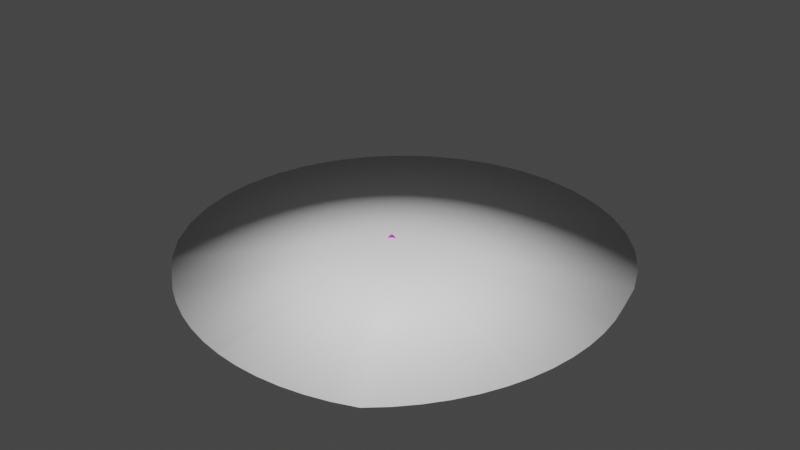 # Source: apronlamp.blend  (saved by Blender 3.0.42; exported with 4.5.12 LTS)
import bpy
from mathutils import Matrix  # noqa: F401  (used for matrix-valued properties, if any)

bpy.ops.wm.read_factory_settings(use_empty=True)
scene = bpy.context.scene
scene.name = 'Scene'

# ---- collections
col_collection = bpy.data.collections.new('Collection'); scene.collection.children.link(col_collection)

# ---- images (referenced by path relative to the original .blend; pixels are not part of the script)
import os
ASSET_DIR = os.environ.get("B2B_ASSET_DIR", "")  # directory of the original .blend (textures are referenced by path, not embedded)
HERE = os.path.dirname(os.path.abspath(__file__))  # packed textures are extracted next to this script under _unpacked/

def load_image(name, relpath, width, height, colorspace="sRGB"):
    """Load a texture the original file referenced (path relative to the .blend, or extracted next to this script)."""
    p = next((c for c in (os.path.join(HERE, relpath), os.path.join(ASSET_DIR, relpath)) if relpath and os.path.exists(c)), "")
    if p:
        img = bpy.data.images.load(p, check_existing=True)
        img.name = name
    else:  # same state as the original file: an image datablock whose file is absent (Cycles renders it pink)
        img = bpy.data.images.new(name, width, height)
        img.source = "FILE"
        img.filepath = "//" + (relpath or name)
    img.colorspace_settings.name = colorspace
    return img
img_loww_apronlamp_png = load_image('loww-apronlamp.png', 'loww-apronlamp.png', 1024, 1024, 'sRGB')

# ---- materials (node trees are filled in below, after node groups)
mat_cabinet = bpy.data.materials.new('Cabinet')
mat_cabinet.use_transparent_shadow = False
mat_cabinet.diffuse_color = (0.3417, 0.3417, 0.3417, 1.0)
mat_white = bpy.data.materials.new('white')
mat_white.use_transparent_shadow = False
mat_white.diffuse_color = (1.0, 1.0, 1.0, 1.0)
mat_white.roughness = 0.0
mat_white.specular_intensity = 0.2

# ---- material node trees
mat_cabinet.use_nodes = True; mat_cabinet.node_tree.nodes.clear()
_N = mat_cabinet.node_tree.nodes; _L = mat_cabinet.node_tree.links
n0 = _N.new('ShaderNodeBsdfPrincipled'); n0.name = 'Principled BSDF'; n0.location = (10, 300)
n0.distribution = 'GGX'
n0.subsurface_method = 'BURLEY'
n0.inputs[3].default_value = 1.45
n0.inputs[27].default_value = (0.0, 0.0, 0.0, 1.0)
n0.inputs[28].default_value = 1.0
n1 = _N.new('ShaderNodeOutputMaterial'); n1.name = 'Material Output'; n1.location = (300, 300)
n2 = _N.new('ShaderNodeTexImage'); n2.name = 'Image Texture'; n2.location = (-280, 276)
n2.image = img_loww_apronlamp_png
_L.new(n0.outputs[0], n1.inputs[0])
_L.new(n2.outputs[0], n0.inputs[0])
n1.is_active_output = True
mat_white.use_nodes = True; mat_white.node_tree.nodes.clear()
_N = mat_white.node_tree.nodes; _L = mat_white.node_tree.links
n0 = _N.new('ShaderNodeBsdfPrincipled'); n0.name = 'Principled BSDF'; n0.location = (10, 300)
n0.distribution = 'GGX'
n0.subsurface_method = 'BURLEY'
n0.inputs[0].default_value = (1.0, 1.0, 1.0, 1.0)
n0.inputs[3].default_value = 1.45
n0.inputs[13].default_value = 0.2
n0.inputs[27].default_value = (0.0, 0.0, 0.0, 1.0)
n0.inputs[28].default_value = 1.0
n1 = _N.new('ShaderNodeOutputMaterial'); n1.name = 'Material Output'; n1.location = (300, 300)
_L.new(n0.outputs[0], n1.inputs[0])
n1.is_active_output = True

# ---- world
world_world = bpy.data.worlds.new('World'); scene.world = world_world
world_world.use_nodes = True; world_world.node_tree.nodes.clear()
_N = world_world.node_tree.nodes; _L = world_world.node_tree.links
n0 = _N.new('ShaderNodeOutputWorld'); n0.name = 'World Output'; n0.location = (300, 300)
n1 = _N.new('ShaderNodeBackground'); n1.name = 'Background'; n1.location = (10, 300)
n1.inputs[0].default_value = (0.05088, 0.05088, 0.05088, 1.0)
_L.new(n1.outputs[0], n0.inputs[0])
n0.is_active_output = True
world_world.color = (0.05088, 0.05088, 0.05088)
world_world.use_sun_shadow = False
world_world.sun_shadow_jitter_overblur = 0.0

# ---- meshes
me_floodlight_mesh = bpy.data.meshes.new('floodlight.mesh')
me_floodlight_mesh.from_pydata([(0.7869, 21.48, -1.08), (0.8569, 21.45, -0.2202), (0.3921, 21.45, -0.6152), (1.252, 21.48, -0.6847), (-0.003117, 21.48, -1.401), (-0.3258, 21.45, -0.6017), (-0.5644, 21.48, -1.163), (0.2355, 21.45, -0.8404), (-0.9797, 21.48, -0.8613), (-0.9402, 21.45, 0.000142), (-1.391, 21.48, -0.4106), (-0.5293, 21.45, -0.4506), (-0.7456, 21.45, 0.1506), (-1.055, 21.48, 0.9554), (-1.303, 21.48, 0.398), (-0.498, 21.45, 0.7081), (-1.153, 1.933, 1.301), (-1.321, 1.933, 1.415), (-1.205, 1.933, 1.588), (-1.036, 1.933, 1.474), (-1.153, 2.172, 1.301), (-1.321, 2.172, 1.415), (-1.205, 2.172, 1.588), (-1.036, 2.172, 1.474)], [], [(0, 1, 2), (1, 0, 3), (4, 5, 6), (5, 4, 7), (8, 9, 10), (9, 8, 11), (12, 13, 14), (13, 12, 15), (18, 19, 23, 22), (16, 17, 21, 20), (19, 16, 20, 23), (17, 18, 22, 21)])
me_floodlight_mesh.polygons.foreach_set('use_smooth', [1, 1, 1, 1, 1, 1, 1, 1, 0, 0, 0, 0])
_uv = me_floodlight_mesh.uv_layers.new(name='UVMap')
_uv.uv.foreach_set('vector', [0.1514, 0.5692, 0.1319, 0.5364, 0.1252, 0.5626, 0.1319, 0.5364, 0.1514, 0.5692, 0.1581, 0.543, 0.1311, 0.601, 0.09903, 0.5805, 0.1048, 0.6068, 0.09903, 0.5805, 0.1311, 0.601, 0.1253, 0.5747, 0.08218, 0.6066, 0.06152, 0.5746, 0.05587, 0.601, 0.06152, 0.5746, 0.08218, 0.6066, 0.08784, 0.5803, 0.06466, 0.5642, 0.03278, 0.5431, 0.03825, 0.5696, 0.03278, 0.5431, 0.06466, 0.5642, 0.05923, 0.5377, 0.1972, 0.5024, 0.3005, 0.506, 0.2963, 0.6274, 0.193, 0.6238, 0.1957, 0.5034, 0.299, 0.5061, 0.2958, 0.6276, 0.1925, 0.6248, 0.1946, 0.5023, 0.3007, 0.506, 0.2964, 0.6275, 0.1904, 0.6237, 0.1954, 0.503, 0.3014, 0.5061, 0.2979, 0.6275, 0.1919, 0.6245])
me_floodlight_mesh.materials.append(mat_cabinet)
me_floodlight_mesh.use_remesh_fix_poles = True
me_floodlight_mesh.use_remesh_preserve_attributes = False
me_floodlight_mesh.update()
me_lightvolume_mesh = bpy.data.meshes.new('lightvolume.mesh')
me_lightvolume_mesh.from_pydata([(80.32, -2.0, -70.38), (-5.32, -2.0, -8.467), (73.23, -2.0, -86.63), (-0.002789, 25.0, -0.004302), (-79.8, -2.0, -127.0), (-93.99, -2.0, -116.4), (-99.23, -2.0, -110.9), (-106.3, -2.0, -103.6), (-116.3, -2.0, -88.96), (-123.8, -2.0, -72.9), (-128.5, -2.0, -55.83), (-130.5, -2.0, -38.21), (-129.5, -2.0, -20.51), (-125.6, -2.0, -3.208), (-119.0, -2.0, 13.24), (-109.8, -2.0, 28.38), (-98.27, -2.0, 41.82), (-84.67, -2.0, 53.2), (-75.58, -2.0, 60.31), (-65.85, -2.0, 66.52), (-55.59, -2.0, 71.79), (-44.87, -2.0, 76.07), (-33.79, -2.0, 79.32), (-22.71, -2.0, 81.46), (-22.46, -2.0, 81.51), (-10.97, -2.0, 82.62), (0.5683, -2.0, 82.64), (12.06, -2.0, 81.57), (23.4, -2.0, 79.42), (34.49, -2.0, 76.21), (45.22, -2.0, 71.97), (53.76, -2.0, 64.19), (61.52, -2.0, 55.62), (68.42, -2.0, 46.35), (74.41, -2.0, 36.46), (79.42, -2.0, 26.05), (83.15, -2.0, 15.95), (83.42, -2.0, 15.21), (86.36, -2.0, 4.032), (88.23, -2.0, -7.374), (88.99, -2.0, -18.91), (88.65, -2.0, -30.46), (87.21, -2.0, -41.92), (84.67, -2.0, -53.2), (63.58, -2.0, -101.5), (51.63, -2.0, -114.6), (37.71, -2.0, -125.6), (22.19, -2.0, -134.1), (5.476, -2.0, -140.0), (-11.97, -2.0, -143.1), (-29.7, -2.0, -143.4), (-47.22, -2.0, -140.7), (-64.07, -2.0, -135.2), (-56.87, -2.0, -137.5), (0.0, -2.0, 0.0)], [], [(0, 1, 2), (3, 4, 5), (3, 6, 7), (6, 3, 5), (3, 7, 8), (3, 8, 9), (3, 9, 10), (3, 10, 11), (3, 11, 12), (3, 12, 13), (3, 13, 14), (3, 14, 15), (3, 15, 16), (3, 16, 17), (3, 17, 18), (3, 18, 19), (3, 19, 20), (3, 20, 21), (3, 21, 22), (23, 3, 22), (3, 23, 24), (3, 24, 25), (26, 3, 25), (27, 3, 26), (28, 3, 27), (29, 3, 28), (30, 3, 29), (31, 3, 30), (32, 3, 31), (33, 3, 32), (34, 3, 33), (35, 3, 34), (3, 36, 37), (36, 3, 35), (38, 3, 37), (39, 3, 38), (40, 3, 39), (40, 41, 3), (41, 42, 3), (42, 43, 3), (43, 0, 3), (0, 2, 3), (2, 44, 3), (44, 45, 3), (45, 46, 3), (46, 47, 3), (47, 48, 3), (48, 49, 3), (3, 49, 50), (3, 50, 51), (3, 52, 4), (3, 53, 52), (53, 3, 51), (1, 18, 17), (1, 5, 4), (31, 54, 1), (54, 31, 30), (2, 1, 44), (44, 1, 45), (45, 1, 46), (46, 1, 47), (47, 1, 48), (48, 1, 49), (1, 50, 49), (1, 51, 50), (53, 1, 52), (1, 53, 51), (1, 4, 52), (6, 1, 7), (1, 6, 5), (1, 8, 7), (1, 9, 8), (1, 10, 9), (1, 11, 10), (1, 12, 11), (1, 13, 12), (1, 15, 14), (1, 14, 13), (1, 16, 15), (1, 17, 16), (1, 19, 18), (1, 20, 19), (1, 21, 20), (1, 22, 21), (1, 23, 22), (23, 1, 24), (1, 25, 24), (26, 25, 1), (27, 26, 1), (28, 27, 1), (29, 28, 1), (54, 29, 1), (29, 54, 30), (32, 31, 1), (33, 32, 1), (34, 33, 1), (35, 34, 1), (1, 36, 35), (36, 1, 37), (38, 37, 1), (39, 38, 1), (40, 39, 1), (40, 1, 41), (41, 1, 42), (42, 1, 43), (43, 1, 0)])
me_lightvolume_mesh.polygons.foreach_set('use_smooth', [True] * 106)
_uv = me_lightvolume_mesh.uv_layers.new(name='UVMap')
_uv.uv.foreach_set('vector', [0.0, 0.0, 1.0, 0.0, 1.0, 1.0, 0.0, 0.0, 1.0, 0.0, 1.0, 1.0, 0.0, 0.0, 1.0, 0.0, 1.0, 1.0, 0.0, 0.0, 1.0, 0.0, 1.0, 1.0, 0.0, 0.0, 1.0, 0.0, 1.0, 1.0, 0.0, 0.0, 1.0, 0.0, 1.0, 1.0, 0.0, 0.0, 1.0, 0.0, 1.0, 1.0, 0.0, 0.0, 1.0, 0.0, 1.0, 1.0, 0.0, 0.0, 1.0, 0.0, 1.0, 1.0, 0.0, 0.0, 1.0, 0.0, 1.0, 1.0, 0.0, 0.0, 1.0, 0.0, 1.0, 1.0, 0.0, 0.0, 1.0, 0.0, 1.0, 1.0, 0.0, 0.0, 1.0, 0.0, 1.0, 1.0, 0.0, 0.0, 1.0, 0.0, 1.0, 1.0, 0.0, 0.0, 1.0, 0.0, 1.0, 1.0, 0.0, 0.0, 1.0, 0.0, 1.0, 1.0, 0.0, 0.0, 1.0, 0.0, 1.0, 1.0, 0.0, 0.0, 1.0, 0.0, 1.0, 1.0, 0.0, 0.0, 1.0, 0.0, 1.0, 1.0, 0.0, 0.0, 1.0, 0.0, 1.0, 1.0, 0.0, 0.0, 1.0, 0.0, 1.0, 1.0, 0.0, 0.0, 1.0, 0.0, 1.0, 1.0, 0.0, 0.0, 1.0, 0.0, 1.0, 1.0, 0.0, 0.0, 1.0, 0.0, 1.0, 1.0, 0.0, 0.0, 1.0, 0.0, 1.0, 1.0, 0.0, 0.0, 1.0, 0.0, 1.0, 1.0, 0.0, 0.0, 1.0, 0.0, 1.0, 1.0, 0.0, 0.0, 1.0, 0.0, 1.0, 1.0, 0.0, 0.0, 1.0, 0.0, 1.0, 1.0, 0.0, 0.0, 1.0, 0.0, 1.0, 1.0, 0.0, 0.0, 1.0, 0.0, 1.0, 1.0, 0.0, 0.0, 1.0, 0.0, 1.0, 1.0, 0.0, 0.0, 1.0, 0.0, 1.0, 1.0, 0.0, 0.0, 1.0, 0.0, 1.0, 1.0, 0.0, 0.0, 1.0, 0.0, 1.0, 1.0, 0.0, 0.0, 1.0, 0.0, 1.0, 1.0, 0.0, 0.0, 1.0, 0.0, 1.0, 1.0, 0.0, 0.0, 1.0, 0.0, 1.0, 1.0, 0.0, 0.0, 1.0, 0.0, 1.0, 1.0, 0.0, 0.0, 1.0, 0.0, 1.0, 1.0, 0.0, 0.0, 1.0, 0.0, 1.0, 1.0, 0.0, 0.0, 1.0, 0.0, 1.0, 1.0, 0.0, 0.0, 1.0, 0.0, 1.0, 1.0, 0.0, 0.0, 1.0, 0.0, 1.0, 1.0, 0.0, 0.0, 1.0, 0.0, 1.0, 1.0, 0.0, 0.0, 1.0, 0.0, 1.0, 1.0, 0.0, 0.0, 1.0, 0.0, 1.0, 1.0, 0.0, 0.0, 1.0, 0.0, 1.0, 1.0, 0.0, 0.0, 1.0, 0.0, 1.0, 1.0, 0.0, 0.0, 1.0, 0.0, 1.0, 1.0, 0.0, 0.0, 1.0, 0.0, 1.0, 1.0, 0.0, 0.0, 1.0, 0.0, 1.0, 1.0, 0.0, 0.0, 1.0, 0.0, 1.0, 1.0, 0.0, 0.0, 1.0, 0.0, 1.0, 1.0, 0.0, 0.0, 1.0, 0.0, 1.0, 1.0, 0.0, 0.0, 1.0, 0.0, 1.0, 1.0, 0.0, 0.0, 1.0, 0.0, 1.0, 1.0, 0.0, 0.0, 1.0, 0.0, 1.0, 1.0, 0.0, 0.0, 1.0, 0.0, 1.0, 1.0, 0.0, 0.0, 1.0, 0.0, 1.0, 1.0, 0.0, 0.0, 1.0, 0.0, 1.0, 1.0, 0.0, 0.0, 1.0, 0.0, 1.0, 1.0, 0.0, 0.0, 1.0, 0.0, 1.0, 1.0, 0.0, 0.0, 1.0, 0.0, 1.0, 1.0, 0.0, 0.0, 1.0, 0.0, 1.0, 1.0, 0.0, 0.0, 1.0, 0.0, 1.0, 1.0, 0.0, 0.0, 1.0, 0.0, 1.0, 1.0, 0.0, 0.0, 1.0, 0.0, 1.0, 1.0, 0.0, 0.0, 1.0, 0.0, 1.0, 1.0, 0.0, 0.0, 1.0, 0.0, 1.0, 1.0, 0.0, 0.0, 1.0, 0.0, 1.0, 1.0, 0.0, 0.0, 1.0, 0.0, 1.0, 1.0, 0.0, 0.0, 1.0, 0.0, 1.0, 1.0, 0.0, 0.0, 1.0, 0.0, 1.0, 1.0, 0.0, 0.0, 1.0, 0.0, 1.0, 1.0, 0.0, 0.0, 1.0, 0.0, 1.0, 1.0, 0.0, 0.0, 1.0, 0.0, 1.0, 1.0, 0.0, 0.0, 1.0, 0.0, 1.0, 1.0, 0.0, 0.0, 1.0, 0.0, 1.0, 1.0, 0.0, 0.0, 1.0, 0.0, 1.0, 1.0, 0.0, 0.0, 1.0, 0.0, 1.0, 1.0, 0.0, 0.0, 1.0, 0.0, 1.0, 1.0, 0.0, 0.0, 1.0, 0.0, 1.0, 1.0, 0.0, 0.0, 1.0, 0.0, 1.0, 1.0, 0.0, 0.0, 1.0, 0.0, 1.0, 1.0, 0.0, 0.0, 1.0, 0.0, 1.0, 1.0, 0.0, 0.0, 1.0, 0.0, 1.0, 1.0, 0.0, 0.0, 1.0, 0.0, 1.0, 1.0, 0.0, 0.0, 1.0, 0.0, 1.0, 1.0, 0.0, 0.0, 1.0, 0.0, 1.0, 1.0, 0.0, 0.0, 1.0, 0.0, 1.0, 1.0, 0.0, 0.0, 1.0, 0.0, 1.0, 1.0, 0.0, 0.0, 1.0, 0.0, 1.0, 1.0, 0.0, 0.0, 1.0, 0.0, 1.0, 1.0, 0.0, 0.0, 1.0, 0.0, 1.0, 1.0, 0.0, 0.0, 1.0, 0.0, 1.0, 1.0, 0.0, 0.0, 1.0, 0.0, 1.0, 1.0, 0.0, 0.0, 1.0, 0.0, 1.0, 1.0, 0.0, 0.0, 1.0, 0.0, 1.0, 1.0, 0.0, 0.0, 1.0, 0.0, 1.0, 1.0, 0.0, 0.0, 1.0, 0.0, 1.0, 1.0, 0.0, 0.0, 1.0, 0.0, 1.0, 1.0, 0.0, 0.0, 1.0, 0.0, 1.0, 1.0, 0.0, 0.0, 1.0, 0.0, 1.0, 1.0, 0.0, 0.0, 1.0, 0.0, 1.0, 1.0, 0.0, 0.0, 1.0, 0.0, 1.0, 1.0])
me_lightvolume_mesh.materials.append(mat_white)
me_lightvolume_mesh.use_remesh_fix_poles = True
me_lightvolume_mesh.use_remesh_preserve_attributes = False
me_lightvolume_mesh.update()
me_redlight_mesh = bpy.data.meshes.new('redlight.mesh')
me_redlight_mesh.from_pydata([(0.7458, 22.56, 0.1531), (0.6693, 22.56, 0.02267), (0.6424, 22.56, 0.1261), (0.7728, 22.56, 0.04964), (0.6424, 22.36, 0.1261), (0.6693, 22.36, 0.02267), (0.7458, 22.36, 0.1531), (0.7728, 22.36, 0.04964), (-0.2813, 6.398, -0.2884), (-0.2846, 6.398, -0.4529), (-0.3304, 6.398, -0.3697), (-0.1896, 6.398, -0.4548), (-0.1863, 6.398, -0.2903), (-0.1405, 6.398, -0.3735), (-0.1858, 6.198, -0.2912), (-0.1863, 6.198, -0.2903), (-0.1851, 6.198, -0.2926), (-0.1405, 6.198, -0.3735), (-0.1896, 6.198, -0.4548), (-0.2846, 6.198, -0.4529), (-0.3304, 6.198, -0.3697), (-0.2813, 6.198, -0.2884), (-0.138, 22.56, 0.7336), (-0.2144, 22.56, 0.6031), (-0.2414, 22.56, 0.7066), (-0.111, 22.56, 0.6301), (-0.2414, 22.36, 0.7066), (-0.2144, 22.36, 0.6031), (-0.138, 22.36, 0.7336), (-0.111, 22.36, 0.6301), (-0.1373, 2.829, 0.1522), (-0.1945, 2.829, 0.0546), (-0.2147, 2.829, 0.132), (-0.2147, 2.316, 0.132), (-0.1945, 2.316, 0.0546), (-0.1373, 2.316, 0.1522), (0.1225, 2.829, -0.1521), (0.1855, 2.829, -0.05819), (0.201, 2.829, -0.1367), (0.201, 2.316, -0.1367), (0.1855, 2.316, -0.05819), (0.1225, 2.316, -0.1521), (0.1549, 2.829, 0.1363), (0.05633, 2.829, 0.1919), (0.1334, 2.829, 0.2134), (0.1334, 2.316, 0.2134), (0.05633, 2.316, 0.1919), (0.1549, 2.316, 0.1363), (-0.1553, 2.829, -0.1239), (-0.06061, 2.829, -0.1857), (-0.1389, 2.829, -0.2022), (-0.1389, 2.316, -0.2022), (-0.06061, 2.316, -0.1857), (-0.1553, 2.316, -0.1239)], [], [(0, 1, 2), (1, 0, 3), (1, 4, 2), (4, 1, 5), (0, 4, 6), (4, 0, 2), (7, 0, 6), (0, 7, 3), (1, 7, 5), (7, 1, 3), (8, 9, 10), (9, 8, 11), (11, 8, 12), (11, 12, 13), (14, 12, 15), (12, 14, 13), (13, 14, 16), (13, 16, 17), (18, 13, 17), (13, 18, 11), (9, 18, 19), (18, 9, 11), (9, 20, 10), (20, 9, 19), (10, 21, 8), (21, 10, 20), (12, 21, 15), (21, 12, 8), (22, 23, 24), (23, 22, 25), (23, 26, 24), (26, 23, 27), (22, 26, 28), (26, 22, 24), (29, 22, 28), (22, 29, 25), (23, 29, 27), (29, 23, 25), (30, 31, 32), (31, 33, 32), (33, 31, 34), (30, 33, 35), (33, 30, 32), (36, 37, 38), (37, 39, 38), (39, 37, 40), (36, 39, 41), (39, 36, 38), (42, 43, 44), (43, 45, 44), (45, 43, 46), (42, 45, 47), (45, 42, 44), (48, 49, 50), (49, 51, 50), (51, 49, 52), (48, 51, 53), (51, 48, 50)])
me_redlight_mesh.polygons.foreach_set('use_smooth', [True] * 58)
_uv = me_redlight_mesh.uv_layers.new(name='UVMap')
_uv.uv.foreach_set('vector', [0.865, 0.539, 0.8592, 0.5503, 0.8665, 0.5096, 0.8592, 0.5503, 0.865, 0.539, 0.8631, 0.5542, 0.8592, 0.5503, 0.8349, 0.5895, 0.8665, 0.5096, 0.8349, 0.5895, 0.8592, 0.5503, 0.8355, 0.6571, 0.865, 0.539, 0.8349, 0.5895, 0.8578, 0.5792, 0.8349, 0.5895, 0.865, 0.539, 0.8665, 0.5096, 0.8665, 0.6086, 0.865, 0.539, 0.8578, 0.5792, 0.865, 0.539, 0.8665, 0.6086, 0.8631, 0.5542, 0.8592, 0.5503, 0.8665, 0.6086, 0.8355, 0.6571, 0.8665, 0.6086, 0.8592, 0.5503, 0.8631, 0.5542, 0.8402, 0.6121, 0.8342, 0.6451, 0.8343, 0.6251, 0.8342, 0.6451, 0.8402, 0.6121, 0.8402, 0.6671, 0.8402, 0.6671, 0.8402, 0.6121, 0.8533, 0.6141, 0.8402, 0.6671, 0.8533, 0.6141, 0.8509, 0.6378, 0.8644, 0.5471, 0.8533, 0.6141, 0.861, 0.5052, 0.8533, 0.6141, 0.8644, 0.5471, 0.8509, 0.6378, 0.8509, 0.6378, 0.8644, 0.5471, 0.8604, 0.5761, 0.8509, 0.6378, 0.8604, 0.5761, 0.8644, 0.6171, 0.8438, 0.6415, 0.8509, 0.6378, 0.8644, 0.6171, 0.8509, 0.6378, 0.8438, 0.6415, 0.8402, 0.6671, 0.8342, 0.6451, 0.8438, 0.6415, 0.8177, 0.6322, 0.8438, 0.6415, 0.8342, 0.6451, 0.8402, 0.6671, 0.8342, 0.6451, 0.8045, 0.5985, 0.8343, 0.6251, 0.8045, 0.5985, 0.8342, 0.6451, 0.8177, 0.6322, 0.8343, 0.6251, 0.8161, 0.552, 0.8402, 0.6121, 0.8161, 0.552, 0.8343, 0.6251, 0.8045, 0.5985, 0.8533, 0.6141, 0.8161, 0.552, 0.861, 0.5052, 0.8161, 0.552, 0.8533, 0.6141, 0.8402, 0.6121, 0.8334, 0.539, 0.8276, 0.5503, 0.8349, 0.5096, 0.8276, 0.5503, 0.8334, 0.539, 0.8315, 0.5542, 0.8276, 0.5503, 0.8033, 0.5895, 0.8349, 0.5096, 0.8033, 0.5895, 0.8276, 0.5503, 0.8039, 0.6571, 0.8334, 0.539, 0.8033, 0.5895, 0.8262, 0.5792, 0.8033, 0.5895, 0.8334, 0.539, 0.8349, 0.5096, 0.8349, 0.6086, 0.8334, 0.539, 0.8262, 0.5792, 0.8334, 0.539, 0.8349, 0.6086, 0.8315, 0.5542, 0.8276, 0.5503, 0.8349, 0.6086, 0.8039, 0.6571, 0.8349, 0.6086, 0.8276, 0.5503, 0.8315, 0.5542, 0.8601, 0.9661, 0.8601, 0.9817, 0.8551, 0.9739, 0.8601, 0.9817, 0.808, 0.9739, 0.8551, 0.9739, 0.808, 0.9739, 0.8601, 0.9817, 0.8081, 0.982, 0.8601, 0.9661, 0.808, 0.9739, 0.8081, 0.9658, 0.808, 0.9739, 0.8601, 0.9661, 0.8551, 0.9739, 0.8601, 0.9175, 0.8601, 0.933, 0.8551, 0.9252, 0.8601, 0.933, 0.808, 0.9252, 0.8551, 0.9252, 0.808, 0.9252, 0.8601, 0.933, 0.8081, 0.9333, 0.8601, 0.9175, 0.808, 0.9252, 0.8081, 0.9171, 0.808, 0.9252, 0.8601, 0.9175, 0.8551, 0.9252, 0.8601, 0.9337, 0.8601, 0.9492, 0.8551, 0.9414, 0.8601, 0.9492, 0.808, 0.9414, 0.8551, 0.9414, 0.808, 0.9414, 0.8601, 0.9492, 0.8081, 0.9496, 0.8601, 0.9337, 0.808, 0.9414, 0.8081, 0.9333, 0.808, 0.9414, 0.8601, 0.9337, 0.8551, 0.9414, 0.8601, 0.9499, 0.8601, 0.9654, 0.8551, 0.9577, 0.8601, 0.9654, 0.808, 0.9577, 0.8551, 0.9577, 0.808, 0.9577, 0.8601, 0.9654, 0.8081, 0.9658, 0.8601, 0.9499, 0.808, 0.9577, 0.8081, 0.9496, 0.808, 0.9577, 0.8601, 0.9499, 0.8551, 0.9577])
me_redlight_mesh.materials.append(mat_cabinet)
me_redlight_mesh.use_remesh_fix_poles = True
me_redlight_mesh.use_remesh_preserve_attributes = False
me_redlight_mesh.update()
me_lightarea_mesh = bpy.data.meshes.new('lightarea.mesh')
me_lightarea_mesh.from_pydata([(25.02, 0.859, 25.77), (-26.0, 0.859, -25.63), (-26.19, 0.859, 25.58), (25.22, 0.859, -25.44), (-0.78, 0.1437, -0.3994)], [], [(0, 4, 2), (1, 4, 3), (2, 4, 1), (3, 4, 0)])
me_lightarea_mesh.polygons.foreach_set('use_smooth', [True] * 4)
_uv = me_lightarea_mesh.uv_layers.new(name='UVMap')
_uv.uv.foreach_set('vector', [0.009837, 0.01008, 0.2544, 0.253, 0.00984, 0.4904, 0.4902, 0.4904, 0.2544, 0.253, 0.4902, 0.01008, 0.00984, 0.4904, 0.2544, 0.253, 0.4902, 0.4904, 0.4902, 0.01008, 0.2544, 0.253, 0.009837, 0.01008])
me_lightarea_mesh.materials.append(mat_cabinet)
me_lightarea_mesh.use_remesh_fix_poles = True
me_lightarea_mesh.use_remesh_preserve_attributes = False
me_lightarea_mesh.update()
me_blah_mesh_003 = bpy.data.meshes.new('blah.mesh.003')
me_blah_mesh_003.from_pydata([(0.3365, -0.00384, 0.7888), (0.3365, 1.712, 0.7888), (0.6423, -0.00384, -0.4144), (0.6423, 1.712, -0.4144), (0.9385, -0.00384, 0.9418), (0.9385, 1.712, 0.9418), (1.244, -0.00384, -0.2614), (1.244, 1.712, -0.2614), (0.3215, 1.712, 0.806), (0.6375, 1.712, -0.4367), (1.259, 1.712, -0.2787), (0.9433, 1.712, 0.9641), (0.3215, 1.741, 0.806), (0.6375, 1.741, -0.4367), (1.259, 1.741, -0.2787), (0.9433, 1.741, 0.9641), (1.048, 1.132, -0.3114), (1.048, 0.8721, -0.3114), (0.9094, 0.8721, -0.3466), (0.9094, 1.132, -0.3466), (1.048, 1.134, -0.3114), (1.072, 1.131, -0.4063), (1.079, 0.8721, -0.435), (0.9408, 0.8721, -0.4702), (0.9335, 1.131, -0.4415), (0.4338, 1.612, 0.8135), (0.4338, 1.56, 0.8135), (0.4797, 1.56, 0.8252), (0.4797, 1.612, 0.8252), (0.4338, 1.614, 0.8135), (0.3961, 1.612, 0.9618), (0.385, 1.56, 1.006), (0.4308, 1.56, 1.017), (0.442, 1.612, 0.9735), (0.3963, 1.934, 0.9611), (0.3849, 1.934, 1.006), (0.4308, 1.934, 1.017), (0.4422, 1.934, 0.9728), (0.3412, 2.173, 0.8712), (0.2938, 2.173, 1.058), (0.4858, 2.173, 1.107), (0.5334, 2.173, 0.9201), (1.996, 0.051, -1.306), (1.927, 0.8739, -1.231), (1.953, 0.04819, -1.253), (1.941, 0.8864, -1.248), (1.969, 0.9113, -1.284), (0.07453, 0.8381, -1.65), (0.05735, 0.8618, -1.692), (0.08313, 0.8263, -1.628), (1.985, 0.9338, -1.24), (2.021, 0.05005, -1.242), (1.993, 0.945, -1.218), (0.1092, 0.0005258, -1.65), (0.08454, 0.001471, -1.715), (0.01257, 0.8936, -1.638), (0.04085, -0.001341, -1.661), (0.02749, 0.883, -1.656), (2.094, 0.06362, -1.431), (2.092, 0.1094, -1.429), (2.027, 0.05305, -1.113), (2.026, 0.09887, -1.112), (0.04398, 0.01027, -1.859), (0.04253, 0.05608, -1.858), (-0.02256, -0.0002985, -1.542), (-0.02401, 0.04551, -1.541), (2.078, 0.1538, -1.369), (2.037, 0.1472, -1.17), (-0.01299, 0.0938, -1.599), (0.02858, 0.1004, -1.797), (2.061, 0.4069, -1.318), (2.038, 0.4033, -1.208), (-0.01176, 0.3499, -1.637), (0.01126, 0.3536, -1.746), (1.935, 0.611, -1.238), (1.949, 0.6235, -1.255), (1.978, 0.6484, -1.291), (0.08284, 0.5752, -1.657), (0.06566, 0.5989, -1.699), (0.09144, 0.5633, -1.635), (1.993, 0.6709, -1.247), (2.001, 0.6821, -1.225), (0.02088, 0.6307, -1.645), (0.0358, 0.6201, -1.663), (2.228, -0.003825, 0.9153), (2.17, 0.8226, 0.8768), (2.17, -0.003825, 0.8768), (2.189, 0.8342, 0.8896), (2.228, 0.8572, 0.9153), (2.411, 0.8342, -1.007), (2.452, 0.8572, -1.028), (2.39, 0.8226, -0.9969), (2.186, 0.8803, 0.9357), (2.166, -0.003825, 0.946), (2.166, 0.8919, 0.946), (2.39, -0.003825, -0.9969), (2.452, -0.003825, -1.028), (2.394, 0.8919, -1.066), (2.394, -0.003825, -1.066), (2.414, 0.8803, -1.053), (2.361, 0.002401, 1.001), (2.361, 0.04825, 1.001), (2.039, 0.002401, 0.9644), (2.039, 0.04825, 0.9644), (2.592, 0.002401, -1.082), (2.592, 0.04825, -1.082), (2.27, 0.002401, -1.118), (2.27, 0.04825, -1.118), (2.301, 0.0946, 0.9938), (2.099, 0.0946, 0.9712), (2.33, 0.0946, -1.111), (2.532, 0.0946, -1.088), (2.256, 0.3494, 0.9888), (2.144, 0.3494, 0.9763), (2.375, 0.3494, -1.106), (2.487, 0.3494, -1.093), (2.17, 0.5595, 0.8768), (2.189, 0.571, 0.8896), (2.228, 0.5941, 0.9153), (2.411, 0.571, -1.007), (2.452, 0.5941, -1.028), (2.39, 0.5595, -0.9969), (2.186, 0.6172, 0.9357), (2.166, 0.6287, 0.946), (2.394, 0.6287, -1.066), (2.414, 0.6172, -1.053), (1.649, 0.6201, 1.728), (1.662, 0.6307, 1.709), (-0.3494, 0.6821, 1.481), (-0.3395, 0.6709, 1.502), (1.591, 0.5633, 1.706), (1.623, 0.5989, 1.767), (1.602, 0.5752, 1.727), (-0.3196, 0.6484, 1.544), (-0.2947, 0.6235, 1.506), (-0.2823, 0.611, 1.487), (1.681, 0.3536, 1.809), (1.694, 0.3499, 1.697), (-0.3878, 0.4033, 1.468), (-0.4002, 0.4069, 1.579), (1.669, 0.1004, 1.861), (1.691, 0.0938, 1.66), (-0.3902, 0.1472, 1.43), (-0.4125, 0.1538, 1.632), (1.697, 0.04551, 1.601), (1.695, -0.0002984, 1.602), (1.661, 0.05608, 1.923), (1.66, 0.01027, 1.925), (-0.3848, 0.09887, 1.371), (-0.3861, 0.05306, 1.372), (-0.4205, 0.1094, 1.693), (-0.4219, 0.06362, 1.695), (1.657, 0.883, 1.72), (1.644, -0.001341, 1.727), (1.67, 0.8936, 1.701), (1.605, 0.001471, 1.785), (1.575, 0.0005259, 1.723), (-0.3418, 0.945, 1.473), (-0.3677, 0.05005, 1.5), (-0.3319, 0.9338, 1.494), (1.599, 0.8263, 1.698), (1.63, 0.8618, 1.759), (1.609, 0.8381, 1.719), (-0.312, 0.9113, 1.536), (-0.2871, 0.8864, 1.499), (-0.2986, 0.04819, 1.504), (-0.2747, 0.8739, 1.48), (-0.3369, 0.051, 1.562), (-0.4819, 22.0, -0.05975), (0.6295, 21.9, 0.2377), (0.6295, 22.0, 0.2377), (-0.4819, 21.9, -0.05975), (-0.7799, 22.0, -1.171), (-0.7799, 21.9, -1.171), (0.03336, 21.9, -1.985), (0.03336, 22.0, -1.985), (-0.6983, 22.0, -1.253), (0.309, 21.9, -0.7898), (0.3103, 21.9, -0.9688), (0.2656, 21.9, -0.8015), (0.3538, 21.9, -0.9571), (1.145, 22.0, -1.687), (1.145, 21.9, -1.687), (0.4615, 7.001, -1.004), (0.5018, 7.805, -0.8279), (0.5091, 7.001, -0.8259), (0.4561, 7.804, -0.9982), (0.3771, 7.805, -0.7031), (0.2014, 7.003, -0.7434), (0.3791, 7.0, -0.6958), (0.2067, 7.801, -0.7487), (0.2857, 7.803, -1.044), (0.2838, 7.001, -1.051), (0.1537, 7.002, -0.921), (0.161, 7.802, -0.9191), (0.2676, -2.797e-08, -0.6664), (0.3962, -3.133e-08, -0.632), (0.1547, -2.502e-08, -0.6967), (0.1377, -2.523e-08, -0.7601), (0.08992, -2.582e-08, -0.9381), (0.5081, -3.923e-08, -1.05), (0.3952, -3.628e-08, -1.081), (0.3945, -3.626e-08, -1.081), (0.3916, -3.618e-08, -1.082), (0.2763, -3.317e-08, -1.112), (0.2666, -3.292e-08, -1.115), (0.09393, -2.598e-08, -0.9421), (0.09739, -2.612e-08, -0.9456), (0.1837, -2.959e-08, -1.032), (0.2184, -3.098e-08, -1.067), (0.2251, -3.125e-08, -1.073), (0.2255, -3.127e-08, -1.074), (0.5654, -3.814e-08, -0.8014), (0.5729, -3.844e-08, -0.8088), (0.4445, -3.327e-08, -0.6803), (0.4373, -3.299e-08, -0.6732), (0.4276, -3.26e-08, -0.6634), (0.5277, -3.899e-08, -0.9773), (0.5252, -3.902e-08, -0.9869), (0.3573, 21.9, -0.7769), (0.3973, 21.9, -0.9455), (0.3525, 21.9, -0.7782), (0.3868, 21.9, -0.8064), (0.428, 21.9, -0.8476), (0.4131, 21.9, -0.9033), (0.4021, 21.9, -0.9442), (0.2496, 21.9, -0.8441), (0.2607, 21.9, -0.8027), (0.2348, 21.9, -0.8993), (0.2756, 21.9, -0.9401), (0.3055, 21.9, -0.9701), (0.5197, 21.9, -1.751), (0.06327, 21.9, -1.873), (0.6067, 21.9, -1.728), (1.063, 21.9, -1.606), (-0.6684, 21.9, -1.141), (-0.6276, 21.9, -1.182), (-0.5975, 21.9, -1.212), (-0.4003, 21.9, -0.1414), (-0.6555, 21.9, -1.093), (0.05618, 21.9, -0.01924), (0.1431, 21.9, 0.004029), (0.5996, 21.9, 0.1262), (0.05618, 22.0, -0.01924), (0.5197, 22.0, -1.751), (0.6067, 22.0, -1.728), (0.1431, 22.0, 0.004029), (0.7391, 21.81, -1.78), (0.2088, 21.82, -1.833), (0.2104, 21.81, -1.767), (0.8186, 21.82, -1.848), (0.8202, 21.81, -1.781), (0.8186, 21.67, -1.848), (0.8202, 21.71, -1.781), (0.2145, 21.45, -1.594), (0.8243, 21.45, -1.608), (0.2104, 21.71, -1.767), (0.4547, 21.9, -1.813), (0.5809, 21.81, -1.816), (0.4547, 21.81, -1.813), (0.5809, 21.9, -1.816), (0.2088, 21.67, -1.833), (0.1999, 21.48, -2.203), (0.8097, 21.48, -2.218), (-0.469, 21.81, -1.179), (-0.2689, 21.82, -1.759), (-0.5289, 21.82, -1.208), (-0.2436, 21.81, -1.658), (-0.2091, 21.81, -1.731), (-0.2689, 21.67, -1.759), (-0.2091, 21.71, -1.731), (-0.3123, 21.45, -1.106), (-0.0523, 21.45, -1.657), (-0.469, 21.71, -1.179), (-0.4007, 21.9, -1.419), (-0.3469, 21.81, -1.533), (-0.4007, 21.81, -1.419), (-0.3469, 21.9, -1.533), (-0.6038, 21.48, -1.917), (-0.5289, 21.67, -1.208), (-0.8637, 21.48, -1.365), (-0.5434, 21.81, -0.2494), (-0.6029, 21.82, -0.86), (-0.6096, 21.82, -0.2501), (-0.5376, 21.81, -0.7783), (-0.5368, 21.81, -0.8593), (-0.5368, 21.71, -0.8593), (-0.6029, 21.67, -0.86), (-0.3635, 21.45, -0.8574), (-0.5434, 21.71, -0.2494), (-0.3701, 21.45, -0.2475), (-0.5794, 21.9, -0.6214), (-0.5808, 21.81, -0.4952), (-0.5808, 21.9, -0.4952), (-0.5794, 21.81, -0.6214), (-0.973, 21.48, -0.8641), (-0.6096, 21.67, -0.2501), (-0.9797, 21.48, -0.2542), (0.3324, 21.82, 0.2046), (-0.1961, 21.81, -0.1069), (-0.2234, 21.82, -0.04662), (-0.1223, 21.81, -0.07352), (0.3597, 21.81, 0.1444), (-0.1961, 21.71, -0.1069), (-0.2234, 21.67, -0.04662), (0.4311, 21.45, -0.01355), (0.3597, 21.71, 0.1444), (-0.1247, 21.45, -0.2648), (0.004602, 21.9, 0.02778), (0.1196, 21.81, 0.07977), (0.1196, 21.9, 0.07977), (0.004602, 21.81, 0.02778), (-0.3758, 21.48, 0.2907), (0.18, 21.48, 0.5419), (0.3324, 21.67, 0.2046), (0.1193, 22.64, -1.128), (-0.03633, 22.43, -1.302), (-0.07881, 22.29, -1.35), (-0.0933, 22.13, -1.366), (0.2983, 22.7, -1.051), (0.267, 22.64, -1.202), (0.2401, 22.55, -1.332), (0.2194, 22.43, -1.431), (0.2065, 22.29, -1.494), (0.202, 22.13, -1.515), (0.3838, 22.7, -1.047), (0.4321, 22.64, -1.193), (0.4735, 22.55, -1.319), (0.5054, 22.43, -1.415), (0.5254, 22.29, -1.476), (0.5322, 22.13, -1.496), (0.4553, 22.7, -0.9997), (0.5703, 22.64, -1.102), (0.6691, 22.55, -1.19), (0.7448, 22.43, -1.258), (0.7924, 22.29, -1.3), (0.8087, 22.13, -1.315), (0.4938, 22.7, -0.9232), (0.6447, 22.64, -0.9545), (0.7742, 22.55, -0.9815), (0.8736, 22.43, -1.002), (0.9361, 22.29, -1.015), (0.9574, 22.13, -1.02), (0.489, 22.7, -0.8378), (0.6353, 22.64, -0.7895), (0.7609, 22.55, -0.748), (0.8573, 22.43, -0.7162), (0.9179, 22.29, -0.6962), (0.9386, 22.13, -0.6894), (0.442, 22.7, -0.7662), (0.5446, 22.64, -0.6512), (0.6326, 22.55, -0.5525), (0.7002, 22.43, -0.4767), (0.7427, 22.29, -0.4291), (0.7572, 22.13, -0.4129), (0.3656, 22.7, -0.7277), (0.3969, 22.64, -0.5768), (0.4238, 22.55, -0.4473), (0.4445, 22.43, -0.3479), (0.4574, 22.29, -0.2854), (0.4619, 22.13, -0.2641), (0.3319, 22.72, -0.8896), (0.2801, 22.7, -0.7326), (0.2318, 22.64, -0.5863), (0.1904, 22.55, -0.4606), (0.1585, 22.43, -0.3642), (0.1385, 22.29, -0.3036), (0.1317, 22.13, -0.2829), (0.2086, 22.7, -0.7795), (0.09358, 22.64, -0.677), (-0.005155, 22.55, -0.5889), (-0.08092, 22.43, -0.5213), (-0.1285, 22.29, -0.4788), (-0.1448, 22.13, -0.4643), (0.1701, 22.7, -0.856), (0.0192, 22.64, -0.8246), (-0.1103, 22.55, -0.7977), (-0.2097, 22.43, -0.7771), (-0.2722, 22.29, -0.7641), (-0.2935, 22.13, -0.7597), (0.1749, 22.7, -0.9414), (0.02863, 22.64, -0.9897), (-0.09701, 22.55, -1.031), (-0.1934, 22.43, -1.063), (-0.254, 22.29, -1.083), (-0.2747, 22.13, -1.09), (0.2219, 22.7, -1.013), (0.03125, 22.55, -1.227), (0.4996, 22.05, -1.468), (0.3919, 22.05, -1.503), (0.4284, 22.05, -1.432), (0.4631, 22.05, -1.539), (-0.1824, 6.5, -1.022), (-0.07049, 6.5, -0.9015), (-0.1613, 6.5, -0.9294), (-0.1128, 6.5, -1.087), (-0.0008702, 6.5, -0.9661), (-0.02204, 6.5, -1.059), (-0.00109, 6.5, -0.9671), (-0.001445, 6.5, -0.9686), (0.1454, 6.5, -0.9233), (0.2105, 6.5, -0.9871), (0.1707, 6.5, -0.8271), (0.08906, 6.38, -0.9407), (0.1454, 6.38, -0.9233), (-0.07245, 6.47, -0.9905), (-0.07245, 6.5, -0.9905)], [], [(0, 1, 3, 2), (2, 3, 7, 20, 16, 19, 18, 17, 6), (6, 7, 5, 4), (4, 5, 1, 29, 25, 28, 27, 0), (8, 11, 15, 12), (14, 13, 12, 15), (10, 9, 13, 14), (11, 10, 14, 15), (9, 8, 12, 13), (22, 23, 24, 21), (6, 17, 16, 20, 7), (18, 19, 24, 23), (16, 17, 22, 21), (19, 16, 21, 24), (33, 30, 34, 37), (0, 27, 26, 25, 1), (25, 26, 31, 30), (25, 29, 1), (28, 25, 30, 33), (26, 27, 32, 31), (27, 28, 33, 32), (31, 32, 36, 35), (32, 33, 37, 36), (30, 31, 35, 34), (39, 40, 41, 38), (45, 46, 42), (47, 48, 46), (43, 45, 42), (42, 44, 43), (50, 52, 51), (46, 45, 43), (46, 43, 49), (46, 49, 47), (47, 49, 53), (53, 54, 47), (54, 48, 47), (51, 42, 50), (52, 48, 57), (52, 46, 48), (54, 56, 55), (42, 46, 50), (57, 48, 54), (52, 50, 46), (55, 57, 54), (57, 55, 52), (58, 59, 61, 60), (67, 66, 70, 71), (66, 69, 73, 70), (63, 65, 68, 69), (62, 63, 59, 58), (69, 68, 72, 73), (64, 65, 63, 62), (60, 61, 65, 64), (72, 71, 70, 73), (61, 59, 66, 67), (59, 63, 69, 66), (83, 82, 81), (76, 75, 74), (65, 61, 67, 68), (76, 74, 79), (76, 79, 77), (77, 78, 76), (68, 67, 71, 72), (81, 78, 83), (81, 80, 76), (81, 76, 78), (84, 86, 85), (85, 87, 84), (87, 88, 84), (89, 90, 88), (88, 91, 89), (88, 85, 91), (88, 87, 85), (92, 94, 93), (93, 84, 92), (84, 88, 92), (89, 91, 95), (95, 96, 89), (96, 90, 89), (96, 98, 97), (97, 99, 96), (99, 90, 96), (99, 97, 94), (94, 90, 99), (94, 88, 90), (94, 92, 88), (100, 101, 103, 102), (102, 103, 107, 106), (106, 107, 105, 104), (104, 105, 101, 100), (107, 103, 109, 110), (111, 110, 114, 115), (105, 107, 110, 111), (103, 101, 108, 109), (101, 105, 111, 108), (114, 113, 112, 115), (109, 108, 112, 113), (108, 111, 115, 112), (110, 109, 113, 114), (119, 120, 118), (118, 121, 119), (118, 116, 121), (118, 117, 116), (125, 124, 123), (123, 120, 125), (123, 118, 120), (123, 122, 118), (128, 133, 131), (128, 129, 133), (128, 131, 126), (141, 142, 138, 137), (132, 131, 133), (133, 130, 132), (133, 135, 130), (144, 148, 142, 141), (133, 134, 135), (126, 127, 128), (150, 146, 140, 143), (148, 150, 143, 142), (137, 138, 139, 136), (149, 148, 144, 145), (145, 144, 146, 147), (140, 141, 137, 136), (147, 146, 150, 151), (146, 144, 141, 140), (143, 140, 136, 139), (142, 143, 139, 138), (151, 150, 148, 149), (152, 154, 157), (154, 152, 155), (157, 159, 163), (152, 161, 155), (167, 163, 159), (155, 153, 154), (157, 163, 161), (157, 161, 152), (158, 167, 159), (155, 161, 162), (156, 155, 162), (162, 160, 156), (163, 160, 162), (163, 166, 160), (163, 164, 166), (159, 157, 158), (167, 165, 166), (166, 164, 167), (162, 161, 163), (164, 163, 167), (168, 169, 170), (169, 168, 171), (172, 171, 168), (171, 172, 173), (172, 174, 173), (174, 172, 175), (175, 172, 176), (177, 178, 179), (178, 177, 180), (174, 181, 182), (181, 174, 175), (183, 184, 185), (184, 183, 186), (187, 188, 189), (188, 187, 190), (183, 191, 186), (191, 183, 192), (185, 187, 189), (187, 185, 184), (193, 191, 192), (191, 193, 194), (190, 193, 188), (193, 190, 194), (189, 195, 196), (195, 189, 188), (195, 188, 197), (188, 198, 197), (198, 188, 193), (198, 193, 199), (200, 192, 183), (192, 200, 201), (192, 201, 202), (192, 202, 203), (192, 203, 204), (192, 204, 205), (193, 206, 199), (206, 193, 207), (207, 193, 208), (208, 193, 209), (209, 193, 210), (210, 193, 211), (211, 193, 205), (205, 193, 192), (185, 212, 213), (212, 185, 214), (214, 185, 215), (215, 185, 216), (216, 185, 189), (189, 196, 216), (217, 185, 213), (185, 217, 183), (183, 217, 218), (183, 218, 200), (219, 220, 221), (220, 219, 222), (220, 222, 223), (220, 223, 224), (220, 224, 225), (221, 180, 177), (180, 221, 220), (179, 226, 227), (226, 179, 178), (226, 178, 228), (228, 178, 229), (229, 178, 230), (174, 231, 232), (231, 174, 182), (231, 182, 233), (233, 182, 234), (174, 235, 173), (235, 174, 236), (236, 174, 237), (237, 174, 232), (173, 238, 171), (238, 173, 239), (239, 173, 235), (238, 169, 171), (169, 238, 240), (169, 240, 241), (169, 241, 242), (243, 179, 240), (179, 243, 178), (178, 243, 231), (231, 243, 244), (245, 220, 233), (220, 245, 221), (221, 245, 241), (241, 245, 246), (179, 241, 240), (241, 179, 221), (221, 179, 177), (231, 180, 178), (180, 231, 220), (220, 231, 233), (242, 182, 169), (182, 242, 234), (181, 169, 182), (169, 181, 170), (227, 194, 190), (194, 227, 226), (194, 226, 228), (219, 190, 187), (190, 219, 221), (190, 221, 177), (190, 177, 179), (190, 179, 227), (223, 187, 184), (187, 223, 219), (219, 223, 222), (228, 191, 194), (191, 228, 230), (230, 228, 229), (186, 220, 225), (220, 186, 180), (180, 186, 191), (180, 191, 178), (178, 191, 230), (186, 223, 184), (223, 186, 224), (224, 186, 225), (247, 248, 249), (248, 247, 250), (250, 247, 251), (252, 251, 253), (251, 252, 250), (253, 254, 255), (254, 253, 256), (257, 258, 259), (258, 257, 260), (253, 261, 256), (261, 253, 262), (262, 253, 252), (262, 252, 263), (256, 262, 254), (262, 256, 261), (263, 253, 255), (253, 263, 252), (248, 256, 249), (256, 248, 261), (264, 265, 266), (265, 264, 267), (265, 267, 268), (269, 268, 270), (268, 269, 265), (270, 271, 272), (271, 270, 273), (274, 275, 276), (275, 274, 277), (278, 270, 272), (270, 278, 269), (279, 278, 280), (278, 279, 273), (278, 273, 269), (269, 273, 270), (273, 280, 271), (280, 273, 279), (266, 273, 264), (273, 266, 279), (281, 282, 283), (282, 281, 284), (282, 284, 285), (282, 286, 287), (286, 282, 285), (288, 289, 290), (289, 288, 286), (291, 292, 293), (292, 291, 294), (295, 286, 288), (286, 295, 287), (296, 295, 297), (295, 296, 289), (295, 289, 287), (287, 289, 286), (289, 297, 290), (297, 289, 296), (289, 283, 296), (283, 289, 281), (298, 299, 300), (299, 298, 301), (301, 298, 302), (300, 303, 304), (303, 300, 299), (305, 303, 306), (303, 305, 307), (308, 309, 310), (309, 308, 311), (312, 303, 307), (303, 312, 304), (313, 304, 312), (304, 313, 314), (304, 314, 303), (303, 314, 306), (306, 313, 305), (313, 306, 314), (306, 298, 314), (298, 306, 302), (387, 315, 320, 321), (316, 387, 321, 322), (386, 361, 319), (317, 316, 322, 323), (315, 386, 319, 320), (318, 317, 323, 324), (319, 361, 325), (323, 322, 328, 329), (320, 319, 325, 326), (324, 323, 329, 330), (321, 320, 326, 327), (322, 321, 327, 328), (328, 327, 333, 334), (325, 361, 331), (329, 328, 334, 335), (326, 325, 331, 332), (330, 329, 335, 336), (327, 326, 332, 333), (332, 331, 337, 338), (336, 335, 341, 342), (333, 332, 338, 339), (334, 333, 339, 340), (331, 361, 337), (335, 334, 340, 341), (337, 361, 343), (341, 340, 346, 347), (338, 337, 343, 344), (342, 341, 347, 348), (339, 338, 344, 345), (340, 339, 345, 346), (345, 344, 350, 351), (346, 345, 351, 352), (343, 361, 349), (347, 346, 352, 353), (344, 343, 349, 350), (348, 347, 353, 354), (350, 349, 355, 356), (354, 353, 359, 360), (351, 350, 356, 357), (352, 351, 357, 358), (349, 361, 355), (353, 352, 358, 359), (358, 357, 364, 365), (355, 361, 362), (359, 358, 365, 366), (356, 355, 362, 363), (360, 359, 366, 367), (357, 356, 363, 364), (364, 363, 369, 370), (365, 364, 370, 371), (362, 361, 368), (366, 365, 371, 372), (363, 362, 368, 369), (367, 366, 372, 373), (372, 371, 377, 378), (369, 368, 374, 375), (373, 372, 378, 379), (370, 369, 375, 376), (371, 370, 376, 377), (368, 361, 374), (377, 376, 382, 383), (374, 361, 380), (378, 377, 383, 384), (375, 374, 380, 381), (379, 378, 384, 385), (376, 375, 381, 382), (385, 384, 317, 318), (382, 381, 315, 387), (383, 382, 387, 316), (380, 361, 386), (384, 383, 316, 317), (381, 380, 386, 315), (388, 389, 390), (389, 388, 391), (392, 393, 394), (393, 392, 395), (393, 395, 396), (396, 395, 397), (396, 397, 398), (398, 397, 399), (397, 400, 399), (400, 397, 401), (396, 402, 393), (402, 396, 398), (402, 398, 399), (402, 399, 400), (403, 400, 404), (400, 403, 399), (399, 403, 405), (399, 405, 406)])
me_blah_mesh_003.polygons.foreach_set('use_smooth', [0, 0, 0, 0, 0, 0, 0, 0, 0, 0, 0, 0, 0, 0, 0, 0, 0, 0, 0, 0, 0, 0, 0, 0, 0, 1, 1, 1, 1, 1, 1, 1, 1, 1, 1, 1, 1, 1, 1, 1, 1, 1, 1, 1, 1, 0, 0, 0, 0, 0, 0, 0, 0, 0, 0, 0, 1, 1, 0, 1, 1, 1, 0, 1, 1, 1, 1, 1, 1, 1, 1, 1, 1, 1, 1, 1, 1, 1, 1, 1, 1, 1, 1, 1, 1, 1, 0, 0, 0, 0, 0, 0, 0, 0, 0, 0, 0, 0, 0, 1, 1, 1, 1, 1, 1, 1, 1, 1, 1, 1, 0, 1, 1, 1, 0, 1, 1, 0, 0, 0, 0, 0, 0, 0, 0, 0, 0, 0, 1, 1, 1, 1, 1, 1, 1, 1, 1, 1, 1, 1, 1, 1, 1, 1, 1, 1, 1, 1, 1, 1, 1, 1, 1, 1, 1, 1, 1, 1, 1, 1, 1, 1, 1, 1, 1, 1, 1, 1, 1, 1, 1, 1, 1, 1, 1, 1, 1, 1, 1, 1, 1, 1, 1, 1, 1, 1, 1, 1, 1, 1, 1, 1, 1, 1, 1, 1, 1, 1, 1, 1, 1, 1, 1, 1, 1, 1, 1, 1, 1, 1, 1, 1, 1, 1, 1, 1, 1, 1, 1, 1, 1, 1, 1, 1, 1, 1, 1, 1, 1, 1, 1, 1, 1, 1, 1, 1, 1, 1, 1, 1, 1, 1, 1, 1, 1, 1, 1, 1, 1, 1, 1, 1, 1, 1, 1, 1, 1, 1, 1, 1, 1, 1, 1, 1, 1, 1, 1, 1, 1, 1, 1, 1, 1, 1, 1, 1, 1, 1, 1, 1, 1, 1, 1, 1, 1, 1, 1, 1, 1, 1, 1, 1, 1, 1, 1, 1, 1, 1, 1, 1, 1, 1, 1, 1, 1, 1, 1, 1, 1, 1, 1, 1, 1, 1, 1, 1, 1, 1, 1, 1, 1, 1, 1, 1, 1, 1, 1, 1, 1, 1, 1, 1, 1, 1, 1, 1, 1, 1, 1, 1, 1, 1, 1, 1, 1, 1, 1, 1, 1, 1, 1, 1, 1, 1, 1, 1, 1, 1, 1, 1, 1, 1, 1, 1, 1, 1, 1, 1, 1, 1, 1, 1, 1, 1, 1, 1, 1, 1, 1, 1, 1, 1, 1, 1, 1, 1, 1, 1, 1, 1, 1, 1, 1, 1, 1, 1, 1, 1, 1, 1, 1, 1, 1, 1, 1, 1, 1, 1, 1, 1, 1, 1, 1, 1, 1, 1, 1, 1, 1, 1, 1, 1, 1, 1, 1, 1, 1, 1, 1, 1, 1, 1, 1, 1])
_uv = me_blah_mesh_003.uv_layers.new(name='UVMap')
_uv.uv.foreach_set('vector', [0.07712, 0.636, 0.08114, 0.9592, 0.2781, 0.9615, 0.276, 0.6367, 0.1774, 0.6784, 0.1772, 0.9264, 0.0874, 0.9275, 0.1168, 0.8436, 0.1168, 0.8433, 0.1375, 0.8432, 0.1375, 0.8055, 0.1168, 0.8056, 0.08701, 0.6777, 0.2749, 0.637, 0.2783, 0.9605, 0.08038, 0.9581, 0.07682, 0.6364, 0.1661, 0.7501, 0.1647, 0.9402, 0.09768, 0.9401, 0.1085, 0.9295, 0.1085, 0.9294, 0.1136, 0.9294, 0.1136, 0.9237, 0.09727, 0.7503, 0.4156, 0.6053, 0.3849, 0.6133, 0.3833, 0.6091, 0.417, 0.5992, 0.4878, 0.9814, 0.313, 0.9809, 0.3139, 0.6314, 0.4888, 0.6319, 0.3847, 0.7803, 0.4153, 0.7723, 0.417, 0.7765, 0.3833, 0.7864, 0.3849, 0.6133, 0.3847, 0.7803, 0.3833, 0.7864, 0.3833, 0.6091, 0.4153, 0.7723, 0.4156, 0.6053, 0.417, 0.5992, 0.417, 0.7765, 0.3341, 0.8237, 0.3353, 0.7522, 0.4307, 0.7727, 0.4248, 0.8076, 0.08701, 0.6777, 0.1168, 0.8056, 0.1168, 0.8433, 0.1168, 0.8436, 0.0874, 0.9275, 0.3664, 0.6916, 0.4643, 0.7564, 0.4307, 0.7727, 0.3353, 0.7522, 0.4643, 0.8261, 0.3587, 0.8856, 0.3341, 0.8237, 0.4248, 0.8076, 0.4643, 0.7564, 0.4643, 0.8261, 0.4248, 0.8076, 0.4307, 0.7727, 0.1665, 0.7239, 0.1467, 0.7285, 0.1408, 0.8373, 0.1614, 0.8341, 0.09727, 0.7503, 0.1136, 0.9237, 0.1085, 0.9237, 0.1085, 0.9294, 0.09768, 0.9401, 0.2282, 0.7408, 0.2287, 0.7243, 0.1226, 0.7074, 0.1467, 0.7285, 0.01273, 0.8997, 0.01273, 0.8999, 0.01287, 0.9208, 0.2484, 0.7366, 0.2282, 0.7408, 0.1467, 0.7285, 0.1665, 0.7239, 0.2287, 0.7243, 0.2487, 0.72, 0.1422, 0.7026, 0.1226, 0.7074, 0.2487, 0.72, 0.2484, 0.7366, 0.1665, 0.7239, 0.1422, 0.7026, 0.1226, 0.7074, 0.1422, 0.7026, 0.1344, 0.8313, 0.114, 0.8345, 0.1422, 0.7026, 0.1665, 0.7239, 0.1614, 0.8341, 0.1344, 0.8313, 0.1467, 0.7285, 0.1226, 0.7074, 0.114, 0.8345, 0.1408, 0.8373, 0.347, 0.5685, 0.3789, 0.5691, 0.3783, 0.6002, 0.3464, 0.5996, 0.8337, 0.7187, 0.8277, 0.7218, 0.8277, 0.6052, 0.8496, 0.5668, 0.847, 0.5619, 0.8429, 0.9391, 0.8368, 0.7171, 0.8337, 0.7187, 0.8277, 0.6052, 0.8277, 0.6052, 0.8368, 0.6052, 0.8368, 0.7171, 0.8293, 0.725, 0.8302, 0.7265, 0.8302, 0.6052, 0.8277, 0.7218, 0.8337, 0.7187, 0.8368, 0.7171, 0.8429, 0.9391, 0.8475, 0.9332, 0.8509, 0.5693, 0.8429, 0.9391, 0.8509, 0.5693, 0.8496, 0.5668, 0.8309, 0.7212, 0.8317, 0.7196, 0.8317, 0.6076, 0.8317, 0.6076, 0.8292, 0.6076, 0.8309, 0.7212, 0.8292, 0.6076, 0.8292, 0.7243, 0.8309, 0.7212, 0.8302, 0.6052, 0.8277, 0.6052, 0.8293, 0.725, 0.8556, 0.9465, 0.847, 0.5619, 0.8559, 0.5579, 0.8556, 0.9465, 0.8429, 0.9391, 0.847, 0.5619, 0.8292, 0.6076, 0.8383, 0.6076, 0.8383, 0.729, 0.8277, 0.6052, 0.8277, 0.7218, 0.8293, 0.725, 0.8352, 0.7274, 0.8292, 0.7243, 0.8292, 0.6076, 0.8302, 0.7265, 0.8293, 0.725, 0.8277, 0.7218, 0.8383, 0.729, 0.8352, 0.7274, 0.8292, 0.6076, 0.8559, 0.5579, 0.8604, 0.5559, 0.8556, 0.9465, 0.525, 0.6417, 0.5247, 0.6666, 0.5339, 0.7135, 0.5342, 0.6909, 0.532, 0.7287, 0.5262, 0.7009, 0.5257, 0.8445, 0.529, 0.8553, 0.5262, 0.7009, 0.7768, 0.7172, 0.7768, 0.8557, 0.5257, 0.8445, 0.7794, 0.6844, 0.7647, 0.7282, 0.7676, 0.7432, 0.7768, 0.7172, 0.779, 0.6605, 0.7794, 0.6844, 0.5247, 0.6666, 0.525, 0.6417, 0.7768, 0.7172, 0.7676, 0.7432, 0.7715, 0.8658, 0.7768, 0.8557, 0.7644, 0.7063, 0.7647, 0.7282, 0.7794, 0.6844, 0.779, 0.6605, 0.5342, 0.6909, 0.5339, 0.7135, 0.7647, 0.7282, 0.7644, 0.7063, 0.7715, 0.8658, 0.529, 0.8553, 0.5257, 0.8445, 0.7768, 0.8557, 0.5339, 0.7135, 0.5247, 0.6666, 0.5262, 0.7009, 0.532, 0.7287, 0.5247, 0.6666, 0.7794, 0.6844, 0.7768, 0.7172, 0.5262, 0.7009, 0.8225, 0.5579, 0.827, 0.5559, 0.8222, 0.9465, 0.8277, 0.6862, 0.8337, 0.683, 0.8368, 0.6815, 0.7647, 0.7282, 0.5339, 0.7135, 0.532, 0.7287, 0.7676, 0.7432, 0.8095, 0.9391, 0.8141, 0.9332, 0.8175, 0.5693, 0.8095, 0.9391, 0.8175, 0.5693, 0.8162, 0.5668, 0.8162, 0.5668, 0.8135, 0.5619, 0.8095, 0.9391, 0.7676, 0.7432, 0.532, 0.7287, 0.529, 0.8553, 0.7715, 0.8658, 0.8222, 0.9465, 0.8135, 0.5619, 0.8225, 0.5579, 0.8302, 0.6909, 0.8293, 0.6893, 0.8277, 0.6862, 0.8222, 0.9465, 0.8095, 0.9391, 0.8135, 0.5619, 0.8277, 0.6052, 0.8368, 0.6052, 0.8368, 0.7171, 0.8368, 0.7171, 0.8337, 0.7187, 0.8277, 0.6052, 0.8337, 0.7187, 0.8277, 0.7218, 0.8277, 0.6052, 0.8496, 0.5668, 0.847, 0.5619, 0.8429, 0.9391, 0.8429, 0.9391, 0.8509, 0.5693, 0.8496, 0.5668, 0.8429, 0.9391, 0.8475, 0.9332, 0.8509, 0.5693, 0.8277, 0.7218, 0.8337, 0.7187, 0.8368, 0.7171, 0.8293, 0.725, 0.8302, 0.7265, 0.8302, 0.6052, 0.8302, 0.6052, 0.8277, 0.6052, 0.8293, 0.725, 0.8277, 0.6052, 0.8277, 0.7218, 0.8293, 0.725, 0.8309, 0.7212, 0.8317, 0.7196, 0.8317, 0.6076, 0.8317, 0.6076, 0.8292, 0.6076, 0.8309, 0.7212, 0.8292, 0.6076, 0.8292, 0.7243, 0.8309, 0.7212, 0.8292, 0.6076, 0.8383, 0.6076, 0.8383, 0.729, 0.8383, 0.729, 0.8352, 0.7274, 0.8292, 0.6076, 0.8352, 0.7274, 0.8292, 0.7243, 0.8292, 0.6076, 0.8559, 0.5579, 0.8604, 0.5559, 0.8556, 0.9465, 0.8556, 0.9465, 0.847, 0.5619, 0.8559, 0.5579, 0.8556, 0.9465, 0.8429, 0.9391, 0.847, 0.5619, 0.8302, 0.7265, 0.8293, 0.725, 0.8277, 0.7218, 0.525, 0.6417, 0.5247, 0.6666, 0.5339, 0.7135, 0.5342, 0.6909, 0.5342, 0.6909, 0.5339, 0.7135, 0.7647, 0.7282, 0.7644, 0.7063, 0.7644, 0.7063, 0.7647, 0.7282, 0.7794, 0.6844, 0.779, 0.6605, 0.779, 0.6605, 0.7794, 0.6844, 0.5247, 0.6666, 0.525, 0.6417, 0.7647, 0.7282, 0.5339, 0.7135, 0.532, 0.7287, 0.7676, 0.7432, 0.7768, 0.7172, 0.7676, 0.7432, 0.7715, 0.8658, 0.7768, 0.8557, 0.7794, 0.6844, 0.7647, 0.7282, 0.7676, 0.7432, 0.7768, 0.7172, 0.5339, 0.7135, 0.5247, 0.6666, 0.5262, 0.7009, 0.532, 0.7287, 0.5247, 0.6666, 0.7794, 0.6844, 0.7768, 0.7172, 0.5262, 0.7009, 0.7715, 0.8658, 0.529, 0.8553, 0.5257, 0.8445, 0.7768, 0.8557, 0.532, 0.7287, 0.5262, 0.7009, 0.5257, 0.8445, 0.529, 0.8553, 0.5262, 0.7009, 0.7768, 0.7172, 0.7768, 0.8557, 0.5257, 0.8445, 0.7676, 0.7432, 0.532, 0.7287, 0.529, 0.8553, 0.7715, 0.8658, 0.8162, 0.5668, 0.8135, 0.5619, 0.8095, 0.9391, 0.8095, 0.9391, 0.8175, 0.5693, 0.8162, 0.5668, 0.8095, 0.9391, 0.8141, 0.9332, 0.8175, 0.5693, 0.8277, 0.6862, 0.8337, 0.683, 0.8368, 0.6815, 0.8225, 0.5579, 0.827, 0.5559, 0.8222, 0.9465, 0.8222, 0.9465, 0.8135, 0.5619, 0.8225, 0.5579, 0.8222, 0.9465, 0.8095, 0.9391, 0.8135, 0.5619, 0.8302, 0.6909, 0.8293, 0.6893, 0.8277, 0.6862, 0.8222, 0.9465, 0.8095, 0.9391, 0.8135, 0.5619, 0.8302, 0.6909, 0.8293, 0.6893, 0.8277, 0.6862, 0.8222, 0.9465, 0.8135, 0.5619, 0.8225, 0.5579, 0.7676, 0.7432, 0.532, 0.7287, 0.529, 0.8553, 0.7715, 0.8658, 0.8162, 0.5668, 0.8135, 0.5619, 0.8095, 0.9391, 0.8095, 0.9391, 0.8175, 0.5693, 0.8162, 0.5668, 0.8095, 0.9391, 0.8141, 0.9332, 0.8175, 0.5693, 0.7647, 0.7282, 0.5339, 0.7135, 0.532, 0.7287, 0.7676, 0.7432, 0.8277, 0.6862, 0.8337, 0.683, 0.8368, 0.6815, 0.8225, 0.5579, 0.827, 0.5559, 0.8222, 0.9465, 0.5247, 0.6666, 0.7794, 0.6844, 0.7768, 0.7172, 0.5262, 0.7009, 0.5339, 0.7135, 0.5247, 0.6666, 0.5262, 0.7009, 0.532, 0.7287, 0.7715, 0.8658, 0.529, 0.8553, 0.5257, 0.8445, 0.7768, 0.8557, 0.5342, 0.6909, 0.5339, 0.7135, 0.7647, 0.7282, 0.7644, 0.7063, 0.7644, 0.7063, 0.7647, 0.7282, 0.7794, 0.6844, 0.779, 0.6605, 0.7768, 0.7172, 0.7676, 0.7432, 0.7715, 0.8658, 0.7768, 0.8557, 0.779, 0.6605, 0.7794, 0.6844, 0.5247, 0.6666, 0.525, 0.6417, 0.7794, 0.6844, 0.7647, 0.7282, 0.7676, 0.7432, 0.7768, 0.7172, 0.5262, 0.7009, 0.7768, 0.7172, 0.7768, 0.8557, 0.5257, 0.8445, 0.532, 0.7287, 0.5262, 0.7009, 0.5257, 0.8445, 0.529, 0.8553, 0.525, 0.6417, 0.5247, 0.6666, 0.5339, 0.7135, 0.5342, 0.6909, 0.8559, 0.5579, 0.8604, 0.5559, 0.8556, 0.9465, 0.8383, 0.729, 0.8352, 0.7274, 0.8292, 0.6076, 0.8302, 0.7265, 0.8293, 0.725, 0.8277, 0.7218, 0.8352, 0.7274, 0.8292, 0.7243, 0.8292, 0.6076, 0.8277, 0.6052, 0.8277, 0.7218, 0.8293, 0.725, 0.8292, 0.6076, 0.8383, 0.6076, 0.8383, 0.729, 0.8556, 0.9465, 0.8429, 0.9391, 0.847, 0.5619, 0.8556, 0.9465, 0.847, 0.5619, 0.8559, 0.5579, 0.8302, 0.6052, 0.8277, 0.6052, 0.8293, 0.725, 0.8292, 0.6076, 0.8292, 0.7243, 0.8309, 0.7212, 0.8317, 0.6076, 0.8292, 0.6076, 0.8309, 0.7212, 0.8309, 0.7212, 0.8317, 0.7196, 0.8317, 0.6076, 0.8429, 0.9391, 0.8509, 0.5693, 0.8496, 0.5668, 0.8429, 0.9391, 0.8475, 0.9332, 0.8509, 0.5693, 0.8277, 0.7218, 0.8337, 0.7187, 0.8368, 0.7171, 0.8293, 0.725, 0.8302, 0.7265, 0.8302, 0.6052, 0.8277, 0.6052, 0.8368, 0.6052, 0.8368, 0.7171, 0.8368, 0.7171, 0.8337, 0.7187, 0.8277, 0.6052, 0.8496, 0.5668, 0.847, 0.5619, 0.8429, 0.9391, 0.8337, 0.7187, 0.8277, 0.7218, 0.8277, 0.6052, 0.6822, 0.9348, 0.5082, 0.9306, 0.5082, 0.9344, 0.5082, 0.9306, 0.6822, 0.9348, 0.6822, 0.931, 0.7695, 0.7698, 0.6822, 0.931, 0.6822, 0.9348, 0.6822, 0.931, 0.7695, 0.7698, 0.7695, 0.766, 0.7695, 0.7698, 0.6829, 0.6006, 0.7695, 0.766, 0.6829, 0.6006, 0.7695, 0.7698, 0.6829, 0.6044, 0.6829, 0.6044, 0.7695, 0.7698, 0.7608, 0.7532, 0.5955, 0.7799, 0.6024, 0.7512, 0.6023, 0.78, 0.6024, 0.7512, 0.5955, 0.7799, 0.5956, 0.7512, 0.6829, 0.6006, 0.5089, 0.604, 0.5089, 0.6002, 0.5089, 0.604, 0.6829, 0.6006, 0.6829, 0.6044, 0.8356, 0.5374, 0.8112, 0.9787, 0.8102, 0.5374, 0.8112, 0.9787, 0.8356, 0.5374, 0.8355, 0.9782, 0.8096, 0.9787, 0.8323, 0.5388, 0.8086, 0.5369, 0.8323, 0.5388, 0.8096, 0.9787, 0.8324, 0.9768, 0.8356, 0.5374, 0.8583, 0.9777, 0.8355, 0.9782, 0.8583, 0.9777, 0.8356, 0.5374, 0.8593, 0.5379, 0.8102, 0.5374, 0.8096, 0.9787, 0.8086, 0.5369, 0.8096, 0.9787, 0.8102, 0.5374, 0.8112, 0.9787, 0.8577, 0.5383, 0.8583, 0.9777, 0.8593, 0.5379, 0.8583, 0.9777, 0.8577, 0.5383, 0.8567, 0.9773, 0.8324, 0.9768, 0.8577, 0.5383, 0.8323, 0.5388, 0.8577, 0.5383, 0.8324, 0.9768, 0.8567, 0.9773, 0.7305, 0.9799, 0.7019, 0.5172, 0.7592, 0.5173, 0.7019, 0.5172, 0.7305, 0.9799, 0.6513, 0.9801, 0.7019, 0.5172, 0.6513, 0.9801, 0.6516, 0.5172, 0.6513, 0.9801, 0.6233, 0.5172, 0.6516, 0.5172, 0.6233, 0.5172, 0.6513, 0.9801, 0.5721, 0.9801, 0.6233, 0.5172, 0.5721, 0.9801, 0.544, 0.5173, 0.5724, 0.52, 0.7364, 0.9823, 0.6573, 0.9826, 0.7364, 0.9823, 0.5724, 0.52, 0.6227, 0.5198, 0.7364, 0.9823, 0.6227, 0.5198, 0.623, 0.5198, 0.7364, 0.9823, 0.623, 0.5198, 0.6243, 0.5198, 0.7364, 0.9823, 0.6243, 0.5198, 0.6756, 0.5196, 0.7364, 0.9823, 0.6756, 0.5196, 0.6799, 0.5196, 0.6823, 0.9806, 0.6518, 0.5178, 0.6542, 0.5177, 0.6518, 0.5178, 0.6823, 0.9806, 0.6497, 0.5178, 0.6497, 0.5178, 0.6823, 0.9806, 0.5972, 0.5179, 0.5972, 0.5179, 0.6823, 0.9806, 0.576, 0.5179, 0.576, 0.5179, 0.6823, 0.9806, 0.5719, 0.5179, 0.5719, 0.5179, 0.6823, 0.9806, 0.5717, 0.5179, 0.5717, 0.5179, 0.6823, 0.9806, 0.5466, 0.518, 0.5466, 0.518, 0.6823, 0.9806, 0.6032, 0.9807, 0.6381, 0.8687, 0.6783, 0.5159, 0.6817, 0.5159, 0.6783, 0.5159, 0.6381, 0.8687, 0.6221, 0.5158, 0.6221, 0.5158, 0.6381, 0.8687, 0.6188, 0.5158, 0.6188, 0.5158, 0.6381, 0.8687, 0.6143, 0.5158, 0.6143, 0.5158, 0.6381, 0.8687, 0.5778, 0.8686, 0.5778, 0.8686, 0.5997, 0.5158, 0.6143, 0.5158, 0.7338, 0.5185, 0.6016, 0.9808, 0.6587, 0.5182, 0.6016, 0.9808, 0.7338, 0.5185, 0.6807, 0.9811, 0.6807, 0.9811, 0.7338, 0.5185, 0.738, 0.5185, 0.6807, 0.9811, 0.738, 0.5185, 0.7663, 0.5186, 0.588, 0.7799, 0.5888, 0.7512, 0.5887, 0.7799, 0.5888, 0.7512, 0.588, 0.7799, 0.5848, 0.7739, 0.5888, 0.7512, 0.5848, 0.7739, 0.5804, 0.7656, 0.5888, 0.7512, 0.5804, 0.7656, 0.5848, 0.7573, 0.5888, 0.7512, 0.5848, 0.7573, 0.588, 0.7512, 0.5887, 0.7799, 0.5956, 0.7512, 0.5955, 0.7799, 0.5956, 0.7512, 0.5887, 0.7799, 0.5888, 0.7512, 0.6023, 0.78, 0.6063, 0.7738, 0.6031, 0.78, 0.6063, 0.7738, 0.6023, 0.78, 0.6024, 0.7512, 0.6063, 0.7738, 0.6024, 0.7512, 0.6107, 0.7656, 0.6107, 0.7656, 0.6024, 0.7512, 0.6063, 0.7573, 0.6063, 0.7573, 0.6024, 0.7512, 0.6031, 0.7513, 0.6829, 0.6006, 0.6027, 0.617, 0.6741, 0.6172, 0.6027, 0.617, 0.6829, 0.6006, 0.5089, 0.6002, 0.6027, 0.617, 0.5089, 0.6002, 0.589, 0.617, 0.589, 0.617, 0.5089, 0.6002, 0.5176, 0.6168, 0.6829, 0.6006, 0.7521, 0.766, 0.7695, 0.766, 0.7521, 0.766, 0.6829, 0.6006, 0.7477, 0.7577, 0.7477, 0.7577, 0.6829, 0.6006, 0.7445, 0.7516, 0.7445, 0.7516, 0.6829, 0.6006, 0.6741, 0.6172, 0.7695, 0.766, 0.6735, 0.9144, 0.6822, 0.931, 0.6735, 0.9144, 0.7695, 0.766, 0.7483, 0.7731, 0.7483, 0.7731, 0.7695, 0.766, 0.7521, 0.766, 0.6735, 0.9144, 0.5082, 0.9306, 0.6822, 0.931, 0.5082, 0.9306, 0.6735, 0.9144, 0.6021, 0.9142, 0.5082, 0.9306, 0.6021, 0.9142, 0.5884, 0.9142, 0.5082, 0.9306, 0.5884, 0.9142, 0.517, 0.914, 0.6021, 0.918, 0.6023, 0.78, 0.6021, 0.9142, 0.6023, 0.78, 0.6021, 0.918, 0.6024, 0.7512, 0.6024, 0.7512, 0.6021, 0.918, 0.6027, 0.617, 0.6027, 0.617, 0.6021, 0.918, 0.6027, 0.6208, 0.589, 0.6208, 0.5888, 0.7512, 0.589, 0.617, 0.5888, 0.7512, 0.589, 0.6208, 0.5887, 0.7799, 0.5887, 0.7799, 0.589, 0.6208, 0.5884, 0.9142, 0.5884, 0.9142, 0.589, 0.6208, 0.5884, 0.918, 0.6023, 0.78, 0.5884, 0.9142, 0.6021, 0.9142, 0.5884, 0.9142, 0.6023, 0.78, 0.5887, 0.7799, 0.5887, 0.7799, 0.6023, 0.78, 0.5955, 0.7799, 0.6027, 0.617, 0.5956, 0.7512, 0.6024, 0.7512, 0.5956, 0.7512, 0.6027, 0.617, 0.5888, 0.7512, 0.5888, 0.7512, 0.6027, 0.617, 0.589, 0.617, 0.517, 0.914, 0.5089, 0.6002, 0.5082, 0.9306, 0.5089, 0.6002, 0.517, 0.914, 0.5176, 0.6168, 0.5089, 0.604, 0.5082, 0.9306, 0.5089, 0.6002, 0.5082, 0.9306, 0.5089, 0.604, 0.5082, 0.9344, 0.6426, 0.9785, 0.7776, 0.5137, 0.6387, 0.5137, 0.7776, 0.5137, 0.6426, 0.9785, 0.6763, 0.9785, 0.7776, 0.5137, 0.6763, 0.9785, 0.7213, 0.9785, 0.5689, 0.9785, 0.6387, 0.5137, 0.5088, 0.5138, 0.6387, 0.5137, 0.5689, 0.9785, 0.5726, 0.9785, 0.6387, 0.5137, 0.5726, 0.9785, 0.6058, 0.9785, 0.6387, 0.5137, 0.6058, 0.9785, 0.6389, 0.9785, 0.6387, 0.5137, 0.6389, 0.9785, 0.6426, 0.9785, 0.574, 0.9785, 0.5088, 0.5138, 0.5177, 0.5138, 0.5088, 0.5138, 0.574, 0.9785, 0.5689, 0.9785, 0.588, 0.7799, 0.5804, 0.7656, 0.5848, 0.7739, 0.7213, 0.9785, 0.7865, 0.5137, 0.7776, 0.5137, 0.7865, 0.5137, 0.7213, 0.9785, 0.7264, 0.9785, 0.6031, 0.7513, 0.6107, 0.7656, 0.6063, 0.7573, 0.6565, 0.5137, 0.6564, 0.9785, 0.6527, 0.9785, 0.6564, 0.9785, 0.6565, 0.5137, 0.6895, 0.9785, 0.6895, 0.9785, 0.6565, 0.5137, 0.7865, 0.5137, 0.6895, 0.9785, 0.7865, 0.5137, 0.7227, 0.9785, 0.7227, 0.9785, 0.7865, 0.5137, 0.7264, 0.9785, 0.6565, 0.5137, 0.574, 0.9785, 0.5177, 0.5138, 0.574, 0.9785, 0.6565, 0.5137, 0.6194, 0.9785, 0.6194, 0.9785, 0.6565, 0.5137, 0.6527, 0.9785, 0.5718, 0.5996, 0.6513, 0.6141, 0.6484, 0.6245, 0.6513, 0.6141, 0.5718, 0.5996, 0.5628, 0.5854, 0.5628, 0.5854, 0.5718, 0.5996, 0.56, 0.5958, 0.5628, 0.58, 0.56, 0.5958, 0.56, 0.5919, 0.56, 0.5958, 0.5628, 0.58, 0.5628, 0.5854, 0.3368, 0.8423, 0.3881, 0.8085, 0.3317, 0.8263, 0.3881, 0.8085, 0.3368, 0.8423, 0.3932, 0.8245, 0.6146, 0.6099, 0.5963, 0.6007, 0.6146, 0.6066, 0.5963, 0.6007, 0.6146, 0.6099, 0.5963, 0.604, 0.3368, 0.8423, 0.3952, 0.8306, 0.3932, 0.8245, 0.3952, 0.8306, 0.3368, 0.8423, 0.406, 0.8649, 0.406, 0.8649, 0.3368, 0.8423, 0.3387, 0.8485, 0.406, 0.8649, 0.3387, 0.8485, 0.3496, 0.8827, 0.3932, 0.8245, 0.406, 0.8649, 0.3881, 0.8085, 0.406, 0.8649, 0.3932, 0.8245, 0.3952, 0.8306, 0.3496, 0.8827, 0.3368, 0.8423, 0.3317, 0.8263, 0.3368, 0.8423, 0.3496, 0.8827, 0.3387, 0.8485, 0.6513, 0.6141, 0.6484, 0.6206, 0.6484, 0.6245, 0.6484, 0.6206, 0.6513, 0.6141, 0.6513, 0.6087, 0.7245, 0.7479, 0.7181, 0.6465, 0.7343, 0.746, 0.7181, 0.6465, 0.7245, 0.7479, 0.7104, 0.6616, 0.7181, 0.6465, 0.7104, 0.6616, 0.7083, 0.6483, 0.4377, 0.8108, 0.4314, 0.8098, 0.4314, 0.8098, 0.7083, 0.6483, 0.7181, 0.6411, 0.7181, 0.6465, 0.4314, 0.8098, 0.424, 0.7487, 0.4147, 0.8072, 0.424, 0.7487, 0.4314, 0.8098, 0.4407, 0.7514, 0.7239, 0.71, 0.7206, 0.6861, 0.7239, 0.7067, 0.7206, 0.6861, 0.7239, 0.71, 0.7206, 0.6894, 0.4731, 0.8165, 0.4314, 0.8098, 0.4147, 0.8072, 0.4314, 0.8098, 0.4731, 0.8165, 0.4377, 0.8108, 0.447, 0.7524, 0.4731, 0.8165, 0.4824, 0.758, 0.4731, 0.8165, 0.447, 0.7524, 0.4407, 0.7514, 0.4731, 0.8165, 0.4407, 0.7514, 0.4377, 0.8108, 0.4377, 0.8108, 0.4407, 0.7514, 0.4314, 0.8098, 0.4407, 0.7514, 0.4824, 0.758, 0.424, 0.7487, 0.4824, 0.758, 0.4407, 0.7514, 0.447, 0.7524, 0.7343, 0.746, 0.7245, 0.744, 0.7245, 0.7479, 0.4407, 0.7514, 0.447, 0.7524, 0.447, 0.7524, 0.6987, 0.9, 0.7314, 0.8049, 0.7083, 0.9028, 0.7314, 0.8049, 0.6987, 0.9, 0.7187, 0.8151, 0.7314, 0.8049, 0.7187, 0.8151, 0.7217, 0.8021, 0.4445, 0.718, 0.4383, 0.7197, 0.4445, 0.718, 0.7217, 0.7981, 0.7314, 0.8049, 0.7217, 0.8021, 0.4221, 0.7242, 0.4224, 0.6627, 0.4062, 0.6672, 0.4224, 0.6627, 0.4221, 0.7242, 0.4383, 0.7197, 0.7186, 0.8453, 0.7138, 0.8623, 0.7138, 0.8656, 0.7138, 0.8623, 0.7186, 0.8453, 0.7186, 0.842, 0.4791, 0.7084, 0.4383, 0.7197, 0.4221, 0.7242, 0.4383, 0.7197, 0.4791, 0.7084, 0.4445, 0.718, 0.4286, 0.661, 0.4791, 0.7084, 0.4632, 0.6513, 0.4791, 0.7084, 0.4286, 0.661, 0.4224, 0.6627, 0.4791, 0.7084, 0.4224, 0.6627, 0.4445, 0.718, 0.4445, 0.718, 0.4224, 0.6627, 0.4383, 0.7197, 0.4224, 0.6627, 0.4632, 0.6513, 0.4062, 0.6672, 0.4632, 0.6513, 0.4224, 0.6627, 0.4286, 0.661, 0.4224, 0.6627, 0.4286, 0.661, 0.4286, 0.661, 0.7083, 0.9028, 0.6987, 0.896, 0.6987, 0.9, 0.5529, 0.9349, 0.6423, 0.9078, 0.6439, 0.9187, 0.6423, 0.9078, 0.5529, 0.9349, 0.6302, 0.9099, 0.6302, 0.9099, 0.5529, 0.9349, 0.5513, 0.9239, 0.3872, 0.6525, 0.3862, 0.6588, 0.3871, 0.6525, 0.6423, 0.9038, 0.6439, 0.9187, 0.6423, 0.9078, 0.3252, 0.6671, 0.3862, 0.6588, 0.3276, 0.6504, 0.3862, 0.6588, 0.3252, 0.6671, 0.3838, 0.6755, 0.6077, 0.924, 0.5889, 0.924, 0.5889, 0.9273, 0.5889, 0.924, 0.6077, 0.924, 0.6077, 0.9207, 0.3922, 0.6169, 0.3862, 0.6588, 0.3838, 0.6755, 0.3862, 0.6588, 0.3922, 0.6169, 0.3871, 0.6525, 0.3336, 0.6085, 0.3871, 0.6525, 0.3922, 0.6169, 0.3871, 0.6525, 0.3336, 0.6085, 0.3285, 0.6441, 0.3871, 0.6525, 0.3285, 0.6441, 0.3862, 0.6588, 0.3862, 0.6588, 0.3285, 0.6441, 0.3276, 0.6504, 0.3276, 0.6504, 0.3336, 0.6085, 0.3252, 0.6671, 0.3336, 0.6085, 0.3276, 0.6504, 0.3285, 0.6441, 0.5513, 0.92, 0.5529, 0.9349, 0.5529, 0.9295, 0.5529, 0.9349, 0.5513, 0.92, 0.5513, 0.9239, 0.06517, 0.5395, 0.07414, 0.5479, 0.06694, 0.5614, 0.05498, 0.5586, 0.05829, 0.533, 0.06517, 0.5395, 0.05498, 0.5586, 0.04581, 0.5564, 0.08459, 0.5576, 0.0958, 0.5681, 0.08086, 0.5647, 0.05396, 0.5289, 0.05829, 0.533, 0.04581, 0.5564, 0.04004, 0.555, 0.07414, 0.5479, 0.08459, 0.5576, 0.08086, 0.5647, 0.06694, 0.5614, 0.05249, 0.5274, 0.05396, 0.5289, 0.04004, 0.555, 0.03807, 0.5545, 0.08086, 0.5647, 0.0958, 0.5681, 0.08113, 0.5726, 0.04004, 0.555, 0.04581, 0.5564, 0.04672, 0.583, 0.04106, 0.5846, 0.06694, 0.5614, 0.08086, 0.5647, 0.08113, 0.5726, 0.06746, 0.5767, 0.03807, 0.5545, 0.04004, 0.555, 0.04106, 0.5846, 0.03912, 0.5852, 0.05498, 0.5586, 0.06694, 0.5614, 0.06746, 0.5767, 0.05572, 0.5803, 0.04581, 0.5564, 0.05498, 0.5586, 0.05572, 0.5803, 0.04672, 0.583, 0.04672, 0.583, 0.05572, 0.5803, 0.06721, 0.5987, 0.06078, 0.6055, 0.08113, 0.5726, 0.0958, 0.5681, 0.08533, 0.5793, 0.04106, 0.5846, 0.04672, 0.583, 0.06078, 0.6055, 0.05674, 0.6098, 0.06746, 0.5767, 0.08113, 0.5726, 0.08533, 0.5793, 0.07558, 0.5897, 0.03912, 0.5852, 0.04106, 0.5846, 0.05674, 0.6098, 0.05536, 0.6112, 0.05572, 0.5803, 0.06746, 0.5767, 0.07558, 0.5897, 0.06721, 0.5987, 0.07558, 0.5897, 0.08533, 0.5793, 0.09234, 0.5831, 0.08912, 0.597, 0.05536, 0.6112, 0.05674, 0.6098, 0.08289, 0.6237, 0.08244, 0.6256, 0.06721, 0.5987, 0.07558, 0.5897, 0.08912, 0.597, 0.08635, 0.6089, 0.06078, 0.6055, 0.06721, 0.5987, 0.08635, 0.6089, 0.08423, 0.618, 0.08533, 0.5793, 0.0958, 0.5681, 0.09234, 0.5831, 0.05674, 0.6098, 0.06078, 0.6055, 0.08423, 0.618, 0.08289, 0.6237, 0.09234, 0.5831, 0.0958, 0.5681, 0.1003, 0.5828, 0.08289, 0.6237, 0.08423, 0.618, 0.1108, 0.6171, 0.1125, 0.6227, 0.08912, 0.597, 0.09234, 0.5831, 0.1003, 0.5828, 0.1044, 0.5964, 0.08244, 0.6256, 0.08289, 0.6237, 0.1125, 0.6227, 0.1131, 0.6246, 0.08635, 0.6089, 0.08912, 0.597, 0.1044, 0.5964, 0.108, 0.6081, 0.08423, 0.618, 0.08635, 0.6089, 0.108, 0.6081, 0.1108, 0.6171, 0.108, 0.6081, 0.1044, 0.5964, 0.1175, 0.5883, 0.1264, 0.5966, 0.1108, 0.6171, 0.108, 0.6081, 0.1264, 0.5966, 0.1333, 0.603, 0.1003, 0.5828, 0.0958, 0.5681, 0.107, 0.5786, 0.1125, 0.6227, 0.1108, 0.6171, 0.1333, 0.603, 0.1376, 0.607, 0.1044, 0.5964, 0.1003, 0.5828, 0.107, 0.5786, 0.1175, 0.5883, 0.1131, 0.6246, 0.1125, 0.6227, 0.1376, 0.607, 0.1391, 0.6083, 0.1175, 0.5883, 0.107, 0.5786, 0.1107, 0.5716, 0.1247, 0.5748, 0.1391, 0.6083, 0.1376, 0.607, 0.1516, 0.5809, 0.1535, 0.5812, 0.1264, 0.5966, 0.1175, 0.5883, 0.1247, 0.5748, 0.1366, 0.5775, 0.1333, 0.603, 0.1264, 0.5966, 0.1366, 0.5775, 0.1458, 0.5796, 0.107, 0.5786, 0.0958, 0.5681, 0.1107, 0.5716, 0.1376, 0.607, 0.1333, 0.603, 0.1458, 0.5796, 0.1516, 0.5809, 0.1458, 0.5796, 0.1366, 0.5775, 0.1359, 0.5558, 0.1449, 0.553, 0.1107, 0.5716, 0.0958, 0.5681, 0.1105, 0.5636, 0.1516, 0.5809, 0.1458, 0.5796, 0.1449, 0.553, 0.1505, 0.5512, 0.1247, 0.5748, 0.1107, 0.5716, 0.1105, 0.5636, 0.1241, 0.5594, 0.1535, 0.5812, 0.1516, 0.5809, 0.1505, 0.5512, 0.1525, 0.5506, 0.1366, 0.5775, 0.1247, 0.5748, 0.1241, 0.5594, 0.1359, 0.5558, 0.1359, 0.5558, 0.1241, 0.5594, 0.116, 0.5464, 0.1244, 0.5374, 0.1449, 0.553, 0.1359, 0.5558, 0.1244, 0.5374, 0.1308, 0.5305, 0.1105, 0.5636, 0.0958, 0.5681, 0.1063, 0.5569, 0.1505, 0.5512, 0.1449, 0.553, 0.1308, 0.5305, 0.1349, 0.5261, 0.1241, 0.5594, 0.1105, 0.5636, 0.1063, 0.5569, 0.116, 0.5464, 0.1525, 0.5506, 0.1505, 0.5512, 0.1349, 0.5261, 0.1362, 0.5246, 0.1349, 0.5261, 0.1308, 0.5305, 0.1074, 0.518, 0.1087, 0.5122, 0.116, 0.5464, 0.1063, 0.5569, 0.09926, 0.5532, 0.1025, 0.5392, 0.1362, 0.5246, 0.1349, 0.5261, 0.1087, 0.5122, 0.1092, 0.5102, 0.1244, 0.5374, 0.116, 0.5464, 0.1025, 0.5392, 0.1052, 0.5272, 0.1308, 0.5305, 0.1244, 0.5374, 0.1052, 0.5272, 0.1074, 0.518, 0.1063, 0.5569, 0.0958, 0.5681, 0.09926, 0.5532, 0.1074, 0.518, 0.1052, 0.5272, 0.08357, 0.528, 0.08083, 0.5189, 0.09926, 0.5532, 0.0958, 0.5681, 0.09132, 0.5534, 0.1087, 0.5122, 0.1074, 0.518, 0.08083, 0.5189, 0.0791, 0.5132, 0.1025, 0.5392, 0.09926, 0.5532, 0.09132, 0.5534, 0.08715, 0.5398, 0.1092, 0.5102, 0.1087, 0.5122, 0.0791, 0.5132, 0.07851, 0.5112, 0.1052, 0.5272, 0.1025, 0.5392, 0.08715, 0.5398, 0.08357, 0.528, 0.07851, 0.5112, 0.0791, 0.5132, 0.05396, 0.5289, 0.05249, 0.5274, 0.08357, 0.528, 0.08715, 0.5398, 0.07414, 0.5479, 0.06517, 0.5395, 0.08083, 0.5189, 0.08357, 0.528, 0.06517, 0.5395, 0.05829, 0.533, 0.09132, 0.5534, 0.0958, 0.5681, 0.08459, 0.5576, 0.0791, 0.5132, 0.08083, 0.5189, 0.05829, 0.533, 0.05396, 0.5289, 0.08715, 0.5398, 0.09132, 0.5534, 0.08459, 0.5576, 0.07414, 0.5479, 0.5945, 0.6689, 0.6115, 0.668, 0.6034, 0.6778, 0.6115, 0.668, 0.5945, 0.6689, 0.6026, 0.659, 0.4069, 0.8407, 0.3702, 0.7788, 0.3707, 0.8203, 0.3702, 0.7788, 0.4069, 0.8407, 0.4427, 0.8195, 0.3702, 0.7788, 0.4427, 0.8195, 0.406, 0.7576, 0.406, 0.7576, 0.4427, 0.8195, 0.4422, 0.7779, 0.406, 0.7576, 0.4422, 0.7779, 0.4063, 0.7578, 0.4063, 0.7578, 0.4422, 0.7779, 0.407, 0.7581, 0.4422, 0.7779, 0.4062, 0.6909, 0.407, 0.7581, 0.4062, 0.6909, 0.4422, 0.7779, 0.441, 0.6715, 0.406, 0.7576, 0.3689, 0.6683, 0.3702, 0.7788, 0.3689, 0.6683, 0.406, 0.7576, 0.4063, 0.7578, 0.3689, 0.6683, 0.4063, 0.7578, 0.407, 0.7581, 0.3689, 0.6683, 0.407, 0.7581, 0.4062, 0.6909, 0.4065, 0.7167, 0.4062, 0.6909, 0.4062, 0.6909, 0.4062, 0.6909, 0.4065, 0.7167, 0.407, 0.7581, 0.407, 0.7581, 0.4065, 0.7167, 0.4073, 0.7906, 0.407, 0.7581, 0.4073, 0.7906, 0.4073, 0.7906])
me_blah_mesh_003.materials.append(mat_cabinet)
me_blah_mesh_003.use_remesh_fix_poles = True
me_blah_mesh_003.use_remesh_preserve_attributes = False
me_blah_mesh_003.update()
me_cone = bpy.data.meshes.new('Cone')
me_cone.from_pydata([(-7.266e-09, 0.7813, -0.8902), (0.2672, 0.7342, -0.8902), (0.5022, 0.5985, -0.8902), (0.6766, 0.3906, -0.8902), (0.7694, 0.1357, -0.8902), (0.7694, -0.1357, -0.8902), (0.6766, -0.3906, -0.8902), (0.5022, -0.5985, -0.8902), (0.2672, -0.7342, -0.8902), (-7.557e-08, -0.7813, -0.8902), (-0.2672, -0.7342, -0.8902), (-0.5022, -0.5985, -0.8902), (-0.6766, -0.3906, -0.8902), (-0.7694, -0.1357, -0.8902), (-0.7694, 0.1357, -0.8902), (-0.6766, 0.3906, -0.8902), (-0.5022, 0.5985, -0.8902), (-0.2672, 0.7342, -0.8902), (0.0, 0.0, 1.0)], [], [(0, 18, 1), (1, 18, 2), (2, 18, 3), (3, 18, 4), (4, 18, 5), (5, 18, 6), (6, 18, 7), (7, 18, 8), (8, 18, 9), (9, 18, 10), (10, 18, 11), (11, 18, 12), (12, 18, 13), (13, 18, 14), (14, 18, 15), (15, 18, 16), (16, 18, 17), (17, 18, 0)])
me_cone.polygons.foreach_set('use_smooth', [True] * 18)
_uv = me_cone.uv_layers.new(name='UVMap')
_uv.uv.foreach_set('vector', [0.25, 0.491, 0.25, 0.25, 0.3324, 0.4765, 0.3324, 0.4765, 0.25, 0.25, 0.4049, 0.4347, 0.4049, 0.4347, 0.25, 0.25, 0.4588, 0.3705, 0.4588, 0.3705, 0.25, 0.25, 0.4874, 0.2919, 0.4874, 0.2919, 0.25, 0.25, 0.4874, 0.2081, 0.4874, 0.2081, 0.25, 0.25, 0.4588, 0.1295, 0.4588, 0.1295, 0.25, 0.25, 0.4049, 0.06535, 0.4049, 0.06535, 0.25, 0.25, 0.3324, 0.02349, 0.3324, 0.02349, 0.25, 0.25, 0.25, 0.008951, 0.25, 0.008951, 0.25, 0.25, 0.1676, 0.02349, 0.1676, 0.02349, 0.25, 0.25, 0.09506, 0.06535, 0.09506, 0.06535, 0.25, 0.25, 0.04125, 0.1295, 0.04125, 0.1295, 0.25, 0.25, 0.01261, 0.2081, 0.01261, 0.2081, 0.25, 0.25, 0.01261, 0.2919, 0.01261, 0.2919, 0.25, 0.25, 0.04125, 0.3705, 0.04125, 0.3705, 0.25, 0.25, 0.09506, 0.4347, 0.09506, 0.4347, 0.25, 0.25, 0.1676, 0.4765, 0.1676, 0.4765, 0.25, 0.25, 0.25, 0.491])
me_cone.materials.append(mat_cabinet)
me_cone.use_remesh_fix_poles = True
me_cone.use_remesh_preserve_attributes = False
me_cone.update()

# ---- objects
ob_floodlight = bpy.data.objects.new('floodlight', me_floodlight_mesh)
ob_lightvolume = bpy.data.objects.new('lightvolume', me_lightvolume_mesh)
ob_redlight = bpy.data.objects.new('redlight', me_redlight_mesh)
ob_lightarea = bpy.data.objects.new('lightarea', me_lightarea_mesh)
ob_blah = bpy.data.objects.new('blah', me_blah_mesh_003)
ob_lightcone = bpy.data.objects.new('lightcone', me_cone)

# ---- transforms, parenting, visibility, modifiers, constraints
ob_floodlight.location = (0.0, 0.0, 0.0)
ob_floodlight.rotation_euler = (1.571, -0.0, 0.0)
ob_floodlight.show_transparent = True
ob_lightvolume.location = (0.0, 0.0, 0.0)
ob_lightvolume.rotation_euler = (1.571, -0.0, 0.0)
ob_lightvolume.scale = (0.8571, 0.8571, 0.8571)
ob_lightvolume.show_transparent = True
ob_redlight.location = (0.0, 0.0, 0.3155)
ob_redlight.rotation_euler = (1.571, -0.0, 0.0)
ob_redlight.show_transparent = True
ob_lightarea.location = (0.0, -0.09676, -0.09952)
ob_lightarea.rotation_euler = (1.571, -0.0, 0.0)
ob_lightarea.show_transparent = True
ob_blah.location = (-0.8288, -0.4312, -6.054e-09)
ob_blah.rotation_euler = (1.571, -0.0, -0.7284)
ob_blah.show_transparent = True
ob_lightcone.location = (0.0, 0.0, 11.26)
ob_lightcone.scale = (25.52, 25.52, 10.22)

# ---- collection membership
col_collection.objects.link(ob_floodlight)
col_collection.objects.link(ob_lightvolume)
col_collection.objects.link(ob_redlight)
col_collection.objects.link(ob_lightarea)
col_collection.objects.link(ob_blah)
col_collection.objects.link(ob_lightcone)

# ---- scene / render settings (as saved in the file)
scene.frame_start = 1; scene.frame_end = 250; scene.frame_set(1)
scene.render.engine = 'BLENDER_EEVEE_NEXT'
scene.cycles.use_denoising = False
scene.cycles.samples = 128
scene.cycles.sampling_pattern = 'TABULATED_SOBOL'
scene.cycles.use_adaptive_sampling = False
scene.cycles.use_light_tree = False
scene.view_settings.view_transform = 'Filmic'
bpy.context.view_layer.update()

# ---- added for rendering (the .blend has no active camera and no usable light): camera, sun
cam_auto = bpy.data.cameras.new('AutoCamera')
cam_auto.lens = 50.0
cam_auto.sensor_width = 36.0
cam_auto.clip_end = 4402.31
ob_auto_camera = bpy.data.objects.new('AutoCamera', cam_auto)
scene.collection.objects.link(ob_auto_camera)
ob_auto_camera.location = (233.072, -274.994, 211.257)
ob_auto_camera.rotation_euler = (1.09748, -7.21219e-08, 0.694738)
scene.camera = ob_auto_camera
light_auto_sun = bpy.data.lights.new('AutoSun', 'SUN')
light_auto_sun.energy = 3.0
light_auto_sun.angle = 0.0523599
ob_auto_sun = bpy.data.objects.new('AutoSun', light_auto_sun)
scene.collection.objects.link(ob_auto_sun)
ob_auto_sun.rotation_euler = (0.872665, 0.174533, 0.523599)
bpy.context.view_layer.update()
